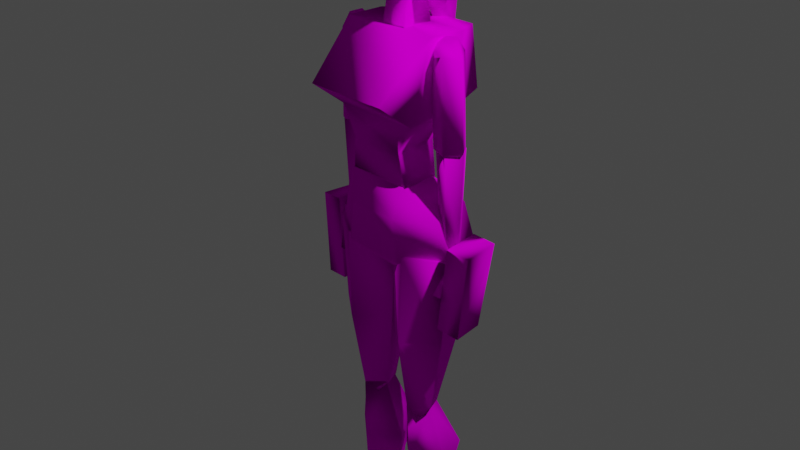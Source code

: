 # Source: LaraCroft.blend  (saved by Blender 3.4.6; exported with 4.5.12 LTS)
import bpy
from mathutils import Matrix  # noqa: F401  (used for matrix-valued properties, if any)

bpy.ops.wm.read_factory_settings(use_empty=True)
scene = bpy.context.scene
scene.name = 'Scene'

# ---- collections
col_collection = bpy.data.collections.new('Collection'); scene.collection.children.link(col_collection)

# ---- images (referenced by path relative to the original .blend; pixels are not part of the script)
import os
ASSET_DIR = os.environ.get("B2B_ASSET_DIR", "")  # directory of the original .blend (textures are referenced by path, not embedded)
HERE = os.path.dirname(os.path.abspath(__file__))  # packed textures are extracted next to this script under _unpacked/

def load_image(name, relpath, width, height, colorspace="sRGB"):
    """Load a texture the original file referenced (path relative to the .blend, or extracted next to this script)."""
    p = next((c for c in (os.path.join(HERE, relpath), os.path.join(ASSET_DIR, relpath)) if relpath and os.path.exists(c)), "")
    if p:
        img = bpy.data.images.load(p, check_existing=True)
        img.name = name
    else:  # same state as the original file: an image datablock whose file is absent (Cycles renders it pink)
        img = bpy.data.images.new(name, width, height)
        img.source = "FILE"
        img.filepath = "//" + (relpath or name)
    img.colorspace_settings.name = colorspace
    return img
img_lara_png = load_image('Lara.png', 'Lara.png', 1024, 1024, 'sRGB')

# ---- materials (node trees are filled in below, after node groups)
mat_tile0 = bpy.data.materials.new('tile0')
mat_tile0.use_transparent_shadow = False
mat_tile0.diffuse_color = (0.7969, 0.7969, 0.7969, 1.0)
mat_tile0.roughness = 0.6932

# ---- material node trees
mat_tile0.use_nodes = True; mat_tile0.node_tree.nodes.clear()
_N = mat_tile0.node_tree.nodes; _L = mat_tile0.node_tree.links
n0 = _N.new('ShaderNodeBsdfPrincipled'); n0.name = 'Principled BSDF'; n0.location = (0, 300)
n0.distribution = 'GGX'
n0.subsurface_method = 'RANDOM_WALK_SKIN'
n0.inputs[2].default_value = 0.6932
n0.inputs[3].default_value = 1.0
n0.inputs[13].default_value = 0.0
n0.inputs[27].default_value = (0.0, 0.0, 0.0, 1.0)
n0.inputs[28].default_value = 1.0
n1 = _N.new('ShaderNodeOutputMaterial'); n1.name = 'Material Output'; n1.location = (280, 300)
n2 = _N.new('ShaderNodeTexImage'); n2.name = 'Image Texture'; n2.location = (-480, 300)
n2.image = img_lara_png
_L.new(n2.outputs[0], n0.inputs[0])
_L.new(n0.outputs[0], n1.inputs[0])
n1.is_active_output = True

# ---- world
world_world = bpy.data.worlds.new('World'); scene.world = world_world
world_world.use_nodes = True; world_world.node_tree.nodes.clear()
_N = world_world.node_tree.nodes; _L = world_world.node_tree.links
n0 = _N.new('ShaderNodeOutputWorld'); n0.name = 'World Output'; n0.location = (300, 300)
n1 = _N.new('ShaderNodeBackground'); n1.name = 'Background'; n1.location = (10, 300)
n1.inputs[0].default_value = (0.05088, 0.05088, 0.05088, 1.0)
_L.new(n1.outputs[0], n0.inputs[0])
n0.is_active_output = True
world_world.color = (0.05088, 0.05088, 0.05088)
world_world.use_sun_shadow = False
world_world.sun_shadow_jitter_overblur = 0.0

# ---- cameras
cam_camera = bpy.data.cameras.new('Camera')
cam_camera.clip_end = 100.0
cam_camera.ortho_scale = 7.314

# ---- lights
light_light = bpy.data.lights.new('Light', 'POINT')
light_light.transmission_factor = 0.0
light_light.energy = 1000.0
light_light.shadow_soft_size = 0.1
light_light.shadow_maximum_resolution = 0.006
light_light.use_absolute_resolution = True

# ---- meshes
me_m014 = bpy.data.meshes.new('M014')
me_m014.from_pydata([(0.1969, 2.63, -0.5785), (-0.1131, 2.49, -0.6785), (0.1969, 3.14, -0.4485), (0.1369, 2.64, 0.4315), (0.2669, 2.45, -0.05853), (0.1169, 2.35, 0.3515), (0.006933, 2.33, 0.4215), (0.006933, 2.34, -0.1085), (-0.09307, 2.35, 0.3515), (0.09693, 1.93, -0.6485), (0.1269, 2.49, -0.6785), (-0.07307, 1.93, -0.6485), (-0.1731, 2.63, -0.5785), (0.01693, 2.1, -0.3785), (0.1469, 2.28, -0.4585), (0.2969, 2.17, -0.2885), (0.5269, 2.41, -0.1385), (-0.2431, 2.45, -0.05853), (-0.5131, 2.41, -0.1385), (-0.2731, 2.17, -0.2885), (-0.1231, 2.28, -0.4585), (0.4669, 2.83, -0.09853), (0.1669, 3.36, 0.3015), (-0.3231, 3.23, -0.1585), (-0.3231, 3.19, 0.2115), (-0.2431, 3.22, 0.1815), (-0.1531, 3.35, 0.3515), (-0.2931, 2.98, 0.3315), (-0.3031, 2.85, -0.04853), (0.3369, 3.23, -0.1585), (0.3269, 2.8, 0.3115), (0.006933, 3.35, -0.05853), (-0.1731, 3.15, -0.4485), (0.006933, 3.23, 0.3315), (0.006933, 2.97, 0.4615), (-0.4631, 2.82, -0.008534), (0.006933, 2.67, 0.5515), (0.3069, 2.98, 0.3215), (0.006933, 2.81, 0.4515), (0.3169, 2.85, -0.04853), (0.3269, 3.21, 0.1315), (0.2369, 3.22, 0.1815), (-0.3131, 2.8, 0.3115), (-0.1131, 2.65, 0.4315), (0.006933, 2.64, 0.4915), (0.006933, 1.95, -0.4685), (-0.1131, -0.48, 0.1015), (0.08693, -0.48, 0.1115), (0.2769, 0.21, 0.3715), (0.6569, 0.21, 0.09147), (0.3469, 0.55, 0.2915), (0.3469, 0.58, -0.09853), (0.5169, 0.24, -0.4085), (-0.2931, 0.21, 0.3615), (-0.3631, 0.55, 0.2815), (-0.5431, 0.24, -0.4185), (-0.6431, -0.28, -0.4885), (0.6369, -0.28, -0.4785), (0.4669, -0.53, -0.3185), (0.7869, -0.25, 0.04147), (-0.4731, -0.53, -0.3285), (-0.3631, -0.25, 0.3315), (-0.7931, -0.25, 0.04147), (0.3269, -0.25, 0.3415), (-0.6631, 0.21, 0.09147), (-0.3731, 0.58, -0.1085), (0.6669, -0.92, -0.1885), (0.9669, -0.95, 0.1215), (0.7069, -0.93, 0.1415), (1.047, -0.04, 0.09147), (0.7869, -0.02, 0.1115), (0.7369, -0.01, -0.3185), (0.9969, -0.03, -0.3385), (0.9269, -0.94, -0.2185), (0.7069, -1.16, 0.08147), (0.1369, -2.06, 0.02147), (0.4269, -2.18, 0.1015), (0.4369, -2.06, -0.1485), (0.5069, -2.06, 0.02147), (0.2269, -2.18, 0.1015), (0.2069, -2.06, -0.1485), (0.3269, -2.18, -0.09853), (0.3569, -1.16, 0.3515), (0.3869, -0.18, 0.3315), (0.7969, -0.18, 0.08147), (0.5769, -1.16, -0.3185), (0.1469, -1.16, -0.3185), (0.6469, -0.19, -0.3385), (-0.01307, -0.18, 0.07147), (0.006933, -1.16, 0.08147), (0.1469, -0.19, -0.3385), (0.3269, -2.06, 0.1915), (0.3469, -3.15, 0.1415), (0.3369, -2.81, 0.1615), (0.6569, -2.81, -0.08853), (0.4869, -3.14, -0.3185), (0.5369, -2.69, -0.4185), (0.02693, -2.81, -0.08853), (0.2069, -3.14, -0.3185), (0.2169, -2.05, -0.1485), (0.1569, -2.05, 0.02147), (0.3169, -2.05, 0.1915), (0.4069, -2.05, -0.1485), (0.1469, -2.69, -0.4185), (0.3169, -3.94, 0.1615), (0.1169, -3.15, -0.07853), (0.5769, -3.15, -0.06853), (0.4769, -3.94, 0.02147), (0.4169, -3.94, -0.1985), (0.2169, -3.94, -0.1985), (0.3369, -4.05, -0.1385), (0.2269, -4.05, 0.05147), (0.4669, -2.05, 0.02147), (0.4369, -4.05, 0.05147), (0.1669, -3.94, 0.02147), (0.1869, -4.51, 0.8815), (0.2069, -4.31, 0.8715), (0.5669, -4.52, 0.4415), (0.4669, -4.51, 0.8815), (0.07693, -4.52, 0.3515), (0.1869, -3.95, -0.1985), (0.4669, -3.97, 0.1515), (0.4669, -3.95, -0.1985), (0.4469, -4.31, 0.8715), (0.1169, -4.15, 0.3615), (0.1869, -3.97, 0.1515), (0.1469, -4.17, -0.2685), (0.5069, -4.17, -0.2685), (0.1769, -4.52, -0.3185), (0.4769, -4.52, -0.3185), (0.5369, -4.15, 0.3615), (-0.8031, -0.01, 0.1115), (-1.063, -0.03, 0.09147), (-0.7231, -0.92, 0.1315), (-0.9431, -0.94, -0.2185), (-0.7531, -2.98e-08, -0.3285), (-0.6831, -0.91, -0.1985), (-0.9831, -0.94, 0.1115), (-1.013, -0.03, -0.3485), (-0.3731, -1.15, 0.3415), (-0.1531, -2.06, 0.01147), (-0.7231, -1.15, 0.08147), (-0.5931, -1.15, -0.3185), (-0.2231, -2.06, -0.1585), (-0.02307, -1.15, 0.08147), (-0.3431, -2.17, -0.09853), (-0.4431, -2.17, 0.09147), (-0.5231, -2.06, 0.02147), (0.006933, -0.17, 0.07147), (-0.4031, -0.17, 0.3315), (-0.6531, -0.18, -0.3385), (-0.1531, -0.18, -0.3385), (-0.1531, -1.15, -0.3185), (-0.8131, -0.17, 0.07147), (-0.2331, -2.17, 0.09147), (-0.3431, -2.06, 0.1915), (-0.4531, -2.06, -0.1585), (-0.3631, -2.81, 0.1715), (-0.5931, -3.15, -0.06853), (-0.6731, -2.81, -0.07853), (-0.04307, -2.81, -0.08853), (-0.2231, -3.14, -0.3085), (-0.1631, -2.69, -0.4085), (-0.4931, -2.05, 0.03147), (-0.4331, -2.05, -0.1385), (-0.5531, -2.69, -0.4085), (-0.2331, -2.05, -0.1485), (-0.1831, -3.94, 0.03147), (-0.3631, -3.15, 0.1515), (-0.4931, -3.94, 0.03147), (-0.5131, -3.14, -0.3085), (-0.4331, -3.94, -0.1885), (-0.2331, -3.94, -0.1885), (-0.4531, -4.05, 0.06147), (-0.1731, -2.05, 0.03147), (-0.3331, -2.05, 0.2015), (-0.3331, -3.94, 0.1615), (-0.3531, -4.05, -0.1285), (-0.2431, -4.05, 0.05147), (-0.1331, -3.15, -0.06853), (-0.5631, -4.53, 0.4415), (-0.4631, -3.96, -0.2085), (-0.4931, -4.18, -0.2785), (-0.4631, -3.98, 0.1415), (-0.1731, -3.96, -0.2085), (-0.07307, -4.53, 0.3415), (-0.4731, -4.53, -0.3185), (-0.1731, -4.52, 0.8815), (-0.4631, -4.52, 0.8815), (-0.1931, -4.32, 0.8615), (-0.4431, -4.32, 0.8615), (-0.1731, -3.98, 0.1415), (-0.1131, -4.16, 0.3515), (-0.1431, -4.18, -0.2785), (-0.1631, -4.53, -0.3185), (-0.5231, -4.16, 0.3515), (-0.4131, 1.35, -0.6385), (0.4269, 1.35, -0.6385), (-0.4831, 1.27, -0.2985), (-0.3531, 0.54, -0.1385), (-0.3531, 0.54, 0.2715), (-0.1331, 2.03, -0.2585), (0.1269, 2.43, -0.2385), (-0.1331, 2.03, 0.08147), (-0.1031, 2.43, 0.03147), (-0.1031, 2.43, -0.2385), (0.1269, 2.43, 0.03147), (0.1569, 2.03, -0.2585), (0.1569, 2.03, 0.08147), (0.2969, 0.91, -0.1685), (0.3669, 0.54, -0.1385), (0.3669, 0.54, 0.2715), (0.2969, 0.89, 0.2915), (-0.4631, 1.49, 0.6915), (-0.5431, 2.03, 0.1315), (0.4069, 2.0, -0.5685), (-0.4631, 1.2, 0.3115), (-0.3131, 0.89, 0.2915), (-0.3131, 0.91, -0.1685), (0.4769, 1.2, 0.3115), (-0.3931, 2.0, -0.5685), (0.4869, 1.27, -0.2985), (0.5569, 2.03, -0.2685), (0.4769, 1.49, 0.6915), (-0.5431, 2.03, -0.2685), (0.5569, 2.03, 0.1315), (-0.6831, 1.88, -0.1985), (-0.7131, 0.94, -0.1885), (-0.4831, 1.94, -0.1385), (-0.4831, 1.94, 0.06147), (-0.6731, 1.88, 0.1215), (-0.7031, 0.94, 0.1115), (-0.6931, 0.85, 0.04147), (-0.6931, 0.85, -0.1185), (-0.6031, 0.85, -0.03853), (-0.6531, 2.02, -0.1185), (-0.8031, 1.83, -0.03853), (-0.5531, 2.02, -0.03853), (-0.6531, 2.02, 0.04147), (-0.8231, 0.93, -0.03853), (-0.5331, 0.94, -0.1385), (-0.5331, 0.94, 0.05147), (-0.5331, 0.94, 0.03147), (-0.5331, 0.94, -0.1485), (-0.7131, 0.94, 0.09147), (-0.8131, 0.93, -0.05853), (-0.7131, 0.94, -0.2085), (-0.5831, -0.07, -0.1185), (-0.7131, -0.07, -0.1585), (-0.6931, -0.16, -0.1085), (-0.7831, -0.07, -0.05853), (-0.6331, -0.16, -0.05853), (-0.5831, -0.07, 0.001466), (-0.7031, -0.07, 0.04147), (-0.6931, -0.16, -0.008534), (-0.7831, -0.09, -0.1785), (-0.5831, -0.06, -0.1785), (-0.7831, -0.09, 0.05147), (-0.5831, -0.06, 0.05147), (-0.4731, -0.54, -0.2085), (-0.7531, -0.56, 0.1415), (-0.7631, -0.53, -0.2085), (-0.4631, -0.57, 0.1415), (0.6669, 1.88, 0.1215), (0.7169, 0.94, -0.1885), (0.6669, 1.88, -0.1985), (0.5369, 0.94, -0.1385), (0.7069, 0.94, 0.1115), (0.5269, 0.94, 0.05147), (0.6369, 2.02, 0.04147), (0.7869, 1.83, -0.03853), (0.5469, 2.02, -0.03853), (0.4769, 1.94, -0.1385), (0.6369, 2.02, -0.1185), (0.4669, 1.94, 0.06147), (0.8269, 0.94, -0.03853), (0.6969, 0.85, -0.1185), (0.6069, 0.85, -0.03853), (0.6969, 0.85, 0.04147), (0.5369, 0.94, -0.1485), (0.7069, 0.93, 0.09147), (0.7769, -0.08, -0.05853), (0.7069, -0.07, -0.1585), (0.5869, -0.07, -0.1185), (0.5369, 0.94, 0.03147), (0.6869, -0.16, -0.1085), (0.7069, 0.93, -0.2085), (0.8169, 0.92, -0.05853), (0.7069, -0.07, 0.04147), (0.5869, -0.07, 0.001466), (0.6869, -0.16, -0.008534), (0.6269, -0.16, -0.05853), (0.7669, -0.09, 0.06147), (0.5769, -0.06, 0.06147), (0.7669, -0.09, -0.1685), (0.5769, -0.06, -0.1685), (0.7469, -0.53, -0.1985), (0.4569, -0.54, -0.1985), (0.4569, -0.57, 0.1515), (0.7469, -0.56, 0.1515)], [], [(0, 10, 1), (0, 1, 12), (10, 9, 11), (10, 11, 1), (12, 32, 2), (12, 2, 0), (5, 30, 3), (4, 5, 7), (6, 8, 7), (42, 17, 8), (43, 42, 8), (5, 4, 30), (8, 17, 7), (5, 6, 7), (14, 9, 10), (0, 14, 10), (11, 20, 1), (20, 12, 1), (13, 11, 45), (11, 13, 20), (9, 13, 45), (13, 9, 14), (15, 7, 13), (4, 15, 16), (14, 16, 15), (16, 14, 0), (7, 19, 13), (17, 19, 7), (18, 20, 19), (20, 18, 12), (35, 23, 18), (28, 24, 35), (39, 16, 21), (21, 29, 40), (41, 40, 22), (40, 39, 21), (24, 28, 25), (26, 23, 24), (31, 33, 22), (29, 22, 40), (23, 26, 31), (25, 33, 26), (27, 28, 42), (28, 18, 17), (29, 21, 16), (30, 4, 39), (13, 14, 15), (16, 39, 4), (37, 39, 41), (22, 29, 31), (19, 17, 18), (23, 12, 18), (23, 31, 32), (17, 42, 28), (37, 33, 34), (33, 27, 34), (27, 38, 34), (24, 23, 35), (39, 37, 30), (37, 38, 30), (8, 44, 43), (38, 43, 36), (44, 3, 36), (44, 5, 3), (30, 38, 3), (38, 37, 34), (38, 27, 42), (39, 40, 41), (38, 42, 43), (28, 27, 25), (43, 44, 36), (3, 38, 36), (33, 31, 26), (24, 25, 26), (32, 31, 2), (31, 29, 2), (33, 41, 22), (20, 13, 19), (11, 9, 45), (15, 4, 7), (44, 8, 6), (27, 33, 25), (18, 28, 35), (12, 23, 32), (0, 29, 16), (29, 0, 2), (5, 44, 6), (33, 37, 41), (46, 60, 58), (46, 58, 47), (46, 47, 63), (46, 63, 61), (49, 50, 48), (49, 48, 59), (57, 52, 49), (57, 49, 59), (65, 54, 50), (65, 50, 51), (48, 50, 54), (48, 54, 53), (55, 65, 51), (55, 51, 52), (63, 48, 53), (63, 53, 61), (62, 53, 54), (62, 54, 64), (62, 64, 55), (62, 55, 56), (56, 55, 52), (56, 52, 57), (60, 56, 57), (60, 57, 58), (47, 58, 59), (59, 63, 47), (57, 59, 58), (62, 60, 46), (46, 61, 62), (60, 62, 56), (49, 51, 50), (51, 49, 52), (59, 48, 63), (65, 64, 54), (64, 65, 55), (53, 62, 61), (71, 66, 68), (71, 68, 70), (68, 67, 69), (68, 69, 70), (70, 69, 72), (70, 72, 71), (71, 72, 73), (71, 73, 66), (66, 73, 67), (66, 67, 68), (72, 69, 67), (72, 67, 73), (84, 90, 88), (84, 88, 83), (91, 82, 89), (91, 89, 75), (78, 74, 82), (78, 82, 91), (77, 85, 74), (77, 74, 78), (80, 86, 85), (80, 85, 77), (75, 89, 86), (75, 86, 80), (76, 81, 77), (76, 77, 78), (79, 75, 80), (79, 80, 81), (82, 83, 88), (82, 88, 89), (74, 84, 83), (74, 83, 82), (85, 87, 84), (85, 84, 74), (86, 90, 87), (86, 87, 85), (89, 88, 90), (89, 90, 86), (81, 76, 79), (84, 87, 90), (91, 75, 79), (78, 91, 76), (91, 79, 76), (80, 77, 81), (105, 92, 93), (105, 93, 97), (106, 94, 93), (106, 93, 92), (95, 96, 94), (95, 94, 106), (95, 98, 103), (95, 103, 96), (98, 105, 97), (98, 97, 103), (112, 99, 100), (112, 100, 101), (96, 102, 112), (96, 112, 94), (103, 99, 102), (103, 102, 96), (100, 99, 103), (100, 103, 97), (104, 92, 105), (104, 105, 114), (107, 106, 92), (107, 92, 104), (108, 95, 106), (108, 106, 107), (109, 98, 95), (109, 95, 108), (110, 113, 111), (112, 102, 99), (101, 100, 93), (100, 97, 93), (112, 101, 93), (93, 94, 112), (104, 114, 111), (107, 104, 113), (104, 111, 113), (113, 110, 108), (108, 107, 113), (109, 108, 110), (114, 109, 111), (109, 110, 111), (98, 114, 105), (114, 98, 109), (119, 115, 116), (119, 116, 124), (130, 123, 118), (130, 118, 117), (117, 118, 115), (117, 115, 119), (126, 120, 122), (126, 122, 127), (127, 129, 128), (127, 128, 126), (120, 125, 121), (120, 121, 122), (129, 117, 119), (129, 119, 128), (123, 116, 115), (123, 115, 118), (123, 130, 124), (123, 124, 116), (125, 124, 130), (125, 130, 121), (124, 125, 120), (120, 126, 124), (127, 122, 121), (121, 130, 127), (124, 128, 119), (124, 126, 128), (130, 117, 129), (129, 127, 130), (131, 133, 136), (131, 136, 135), (132, 137, 133), (132, 133, 131), (138, 132, 131), (138, 131, 135), (134, 138, 135), (134, 135, 136), (137, 134, 136), (137, 136, 133), (137, 132, 138), (137, 138, 134), (150, 153, 148), (150, 148, 151), (144, 139, 155), (144, 155, 140), (139, 141, 147), (139, 147, 155), (141, 142, 156), (141, 156, 147), (142, 152, 143), (142, 143, 156), (152, 144, 140), (152, 140, 143), (156, 145, 146), (156, 146, 147), (143, 140, 154), (143, 154, 145), (144, 148, 149), (144, 149, 139), (139, 149, 153), (139, 153, 141), (141, 153, 150), (141, 150, 142), (142, 150, 151), (142, 151, 152), (152, 151, 148), (152, 148, 144), (154, 146, 145), (153, 149, 148), (154, 140, 155), (146, 155, 147), (146, 154, 155), (145, 156, 143), (157, 168, 179), (157, 179, 160), (158, 168, 157), (158, 157, 159), (170, 158, 159), (170, 159, 165), (162, 161, 170), (162, 170, 165), (160, 179, 161), (160, 161, 162), (164, 163, 174), (164, 174, 166), (163, 164, 165), (163, 165, 159), (164, 166, 162), (164, 162, 165), (174, 160, 162), (174, 162, 166), (167, 179, 168), (167, 168, 176), (176, 168, 158), (176, 158, 169), (169, 158, 170), (169, 170, 171), (171, 170, 161), (171, 161, 172), (178, 173, 177), (163, 175, 174), (157, 174, 175), (157, 160, 174), (163, 159, 157), (157, 175, 163), (178, 167, 176), (173, 176, 169), (173, 178, 176), (171, 177, 173), (173, 169, 171), (177, 171, 172), (178, 172, 167), (178, 177, 172), (161, 167, 172), (167, 161, 179), (189, 187, 185), (189, 185, 192), (188, 190, 195), (188, 195, 180), (187, 188, 180), (187, 180, 185), (181, 184, 193), (181, 193, 182), (194, 186, 182), (194, 182, 193), (183, 191, 184), (183, 184, 181), (185, 180, 186), (185, 186, 194), (187, 189, 190), (187, 190, 188), (189, 192, 195), (189, 195, 190), (192, 191, 183), (192, 183, 195), (184, 191, 192), (192, 193, 184), (183, 181, 182), (182, 195, 183), (185, 194, 192), (194, 193, 192), (186, 180, 195), (195, 182, 186), (222, 215, 220), (222, 220, 224), (198, 196, 197), (198, 197, 221), (212, 211, 210), (212, 210, 209), (209, 210, 199), (209, 199, 218), (218, 199, 200), (218, 200, 217), (202, 207, 201), (202, 201, 205), (201, 203, 204), (201, 204, 205), (205, 204, 206), (205, 206, 202), (202, 206, 208), (202, 208, 207), (206, 204, 203), (206, 203, 208), (221, 209, 218), (221, 218, 198), (210, 211, 200), (210, 200, 199), (211, 212, 217), (211, 217, 200), (219, 223, 213), (219, 213, 216), (223, 225, 214), (223, 214, 213), (196, 220, 215), (196, 215, 197), (224, 214, 225), (224, 225, 222), (212, 219, 216), (212, 216, 217), (216, 218, 217), (216, 198, 218), (212, 221, 219), (212, 209, 221), (196, 224, 220), (224, 196, 198), (215, 221, 197), (221, 215, 222), (225, 223, 219), (213, 214, 216), (224, 216, 214), (216, 224, 198), (225, 221, 222), (221, 225, 219), (230, 236, 239), (230, 239, 231), (236, 226, 227), (236, 227, 239), (226, 228, 240), (226, 240, 227), (228, 229, 241), (228, 241, 240), (229, 230, 231), (229, 231, 241), (235, 238, 237), (232, 233, 234), (236, 238, 235), (236, 230, 238), (235, 226, 236), (228, 235, 237), (228, 226, 235), (229, 228, 237), (238, 230, 229), (229, 237, 238), (232, 231, 239), (233, 239, 227), (233, 232, 239), (240, 234, 233), (233, 227, 240), (234, 240, 241), (232, 241, 231), (232, 234, 241), (242, 243, 246), (242, 246, 244), (244, 245, 250), (244, 250, 253), (245, 246, 248), (245, 248, 250), (246, 243, 247), (246, 247, 248), (243, 242, 252), (243, 252, 247), (242, 244, 253), (242, 253, 252), (254, 249, 251), (245, 244, 246), (254, 253, 250), (249, 250, 248), (249, 254, 250), (247, 251, 249), (249, 248, 247), (251, 247, 252), (254, 252, 253), (254, 251, 252), (255, 257, 258), (255, 258, 256), (256, 259, 261), (256, 261, 255), (260, 257, 255), (260, 255, 261), (258, 262, 259), (258, 259, 256), (259, 262, 260), (259, 260, 261), (257, 260, 262), (257, 262, 258), (275, 270, 263), (275, 263, 267), (264, 265, 270), (264, 270, 275), (266, 272, 265), (266, 265, 264), (268, 274, 272), (268, 272, 266), (267, 263, 274), (267, 274, 268), (271, 269, 273), (277, 276, 278), (273, 269, 270), (269, 263, 270), (270, 265, 273), (271, 273, 272), (273, 265, 272), (271, 272, 274), (274, 263, 269), (269, 271, 274), (275, 267, 278), (264, 275, 276), (275, 278, 276), (276, 277, 266), (266, 264, 276), (268, 266, 277), (267, 268, 278), (268, 277, 278), (286, 279, 284), (286, 284, 280), (281, 287, 280), (281, 280, 288), (282, 286, 287), (282, 287, 281), (283, 279, 286), (283, 286, 282), (289, 284, 279), (289, 279, 283), (288, 280, 284), (288, 284, 289), (291, 285, 290), (286, 280, 287), (281, 288, 290), (282, 281, 285), (281, 290, 285), (285, 291, 283), (283, 282, 285), (289, 283, 291), (288, 289, 290), (289, 291, 290), (293, 292, 294), (293, 294, 295), (294, 296, 297), (294, 297, 295), (292, 299, 296), (292, 296, 294), (295, 297, 298), (295, 298, 293), (296, 299, 298), (296, 298, 297), (293, 298, 299), (293, 299, 292)])
me_m014.polygons.foreach_set('use_smooth', [True] * 526)
_uv = me_m014.uv_layers.new(name='UVMap')
_uv.uv.foreach_set('vector', [0.8398, 0.7935, 0.8398, 0.9946, 0.7266, 0.9946, 0.8398, 0.7935, 0.7266, 0.9946, 0.7266, 0.7935, 0.9961, 0.1359, 0.9961, 0.25, 0.9453, 0.25, 0.9961, 0.1359, 0.9453, 0.25, 0.9453, 0.1359, 0.8398, 0.7935, 0.8398, 0.9946, 0.7266, 0.9946, 0.8398, 0.7935, 0.7266, 0.9946, 0.7266, 0.7935, 0.9688, 0.7609, 0.9688, 0.7609, 0.9688, 0.7609, 0.9922, 0.7772, 0.9922, 0.7772, 0.9922, 0.7772, 0.9922, 0.7772, 0.9922, 0.7772, 0.9922, 0.7772, 0.9688, 0.7609, 0.9688, 0.7609, 0.9688, 0.7609, 0.9688, 0.7609, 0.9688, 0.7609, 0.9688, 0.7609, 0.9688, 0.7609, 0.9688, 0.7609, 0.9688, 0.7609, 0.9922, 0.7772, 0.9922, 0.7772, 0.9922, 0.7772, 0.9922, 0.7772, 0.9922, 0.7772, 0.9922, 0.7772, 0.003906, 0.1196, 0.05469, 0.005435, 0.05469, 0.1196, 0.9336, 0.25, 0.8828, 0.1359, 0.9336, 0.1359, 0.8203, 0.1359, 0.8711, 0.25, 0.8203, 0.25, 0.8828, 0.1359, 0.9336, 0.25, 0.9336, 0.1359, 0.1289, 0.1196, 0.1797, 0.005435, 0.1289, 0.005435, 0.1797, 0.005435, 0.1289, 0.1196, 0.1797, 0.1196, 0.2422, 0.005435, 0.1914, 0.1196, 0.1914, 0.005435, 0.1914, 0.1196, 0.2422, 0.005435, 0.2422, 0.1196, 0.7266, 0.7935, 0.8398, 0.9946, 0.7266, 0.9946, 0.8398, 0.7935, 0.7266, 0.9946, 0.7266, 0.7935, 0.7266, 0.9946, 0.8398, 0.7935, 0.8398, 0.9946, 0.8398, 0.7935, 0.7266, 0.9946, 0.7266, 0.7935, 0.7266, 0.9946, 0.8398, 0.7935, 0.8398, 0.9946, 0.8398, 0.9946, 0.7266, 0.7935, 0.8398, 0.7935, 0.7266, 0.7935, 0.8398, 0.9946, 0.7266, 0.9946, 0.8398, 0.9946, 0.7266, 0.7935, 0.8398, 0.7935, 0.7266, 0.9946, 0.8398, 0.7935, 0.8398, 0.9946, 0.7266, 0.7935, 0.8398, 0.9946, 0.7266, 0.9946, 0.7266, 0.9946, 0.8398, 0.7935, 0.8398, 0.9946, 0.8398, 0.9946, 0.7266, 0.7935, 0.8398, 0.7935, 0.7266, 0.9946, 0.8398, 0.7935, 0.8398, 0.9946, 0.7266, 0.9946, 0.8398, 0.7935, 0.8398, 0.9946, 0.8398, 0.9946, 0.7266, 0.7935, 0.8398, 0.7935, 0.8398, 0.9946, 0.7266, 0.7935, 0.8398, 0.7935, 0.7266, 0.9946, 0.8398, 0.7935, 0.8398, 0.9946, 0.8398, 0.7935, 0.7266, 0.9946, 0.7266, 0.7935, 0.7266, 0.7935, 0.8398, 0.9946, 0.7266, 0.9946, 0.7266, 0.9946, 0.8398, 0.7935, 0.8398, 0.9946, 0.4922, 0.4239, 0.4102, 0.2663, 0.4922, 0.2663, 0.8398, 0.9946, 0.7266, 0.7935, 0.8398, 0.7935, 0.7266, 0.7935, 0.8398, 0.9946, 0.7266, 0.9946, 0.5898, 0.4239, 0.5078, 0.2663, 0.5078, 0.4239, 0.7266, 0.7935, 0.8398, 0.9946, 0.7266, 0.9946, 0.8398, 0.7935, 0.7266, 0.9946, 0.7266, 0.7935, 0.4922, 0.4239, 0.4102, 0.2663, 0.4102, 0.4239, 0.7266, 0.9946, 0.8398, 0.7935, 0.8398, 0.9946, 0.8398, 0.9946, 0.7266, 0.7935, 0.8398, 0.7935, 0.8398, 0.9946, 0.7266, 0.7935, 0.8398, 0.7935, 0.7266, 0.9946, 0.8398, 0.7935, 0.8398, 0.9946, 0.5078, 0.2663, 0.5898, 0.4239, 0.5078, 0.4239, 0.9023, 0.1196, 0.8516, 0.04891, 0.9023, 0.04891, 0.8516, 0.04891, 0.9023, 0.1196, 0.9023, 0.04891, 0.2852, 0.6467, 0.4922, 0.4837, 0.4922, 0.6467, 0.8398, 0.9946, 0.7266, 0.7935, 0.8398, 0.7935, 0.4102, 0.2663, 0.4922, 0.4239, 0.4922, 0.2663, 0.2852, 0.6467, 0.4922, 0.4837, 0.2852, 0.4837, 0.003906, 0.663, 0.1484, 0.9946, 0.003906, 0.9946, 0.1484, 0.4239, 0.003906, 0.2663, 0.1484, 0.2663, 0.1602, 0.2663, 0.3047, 0.4239, 0.1602, 0.4239, 0.1484, 0.9946, 0.003906, 0.663, 0.003906, 0.9946, 0.8398, 0.6467, 0.6953, 0.4837, 0.6953, 0.6467, 0.4922, 0.4837, 0.2852, 0.6467, 0.4922, 0.6467, 0.4922, 0.4837, 0.2852, 0.6467, 0.2852, 0.4837, 0.8398, 0.7935, 0.7266, 0.9946, 0.7266, 0.7935, 0.6953, 0.4837, 0.8398, 0.6467, 0.6953, 0.6467, 0.4102, 0.2663, 0.4922, 0.4239, 0.4102, 0.4239, 0.3047, 0.4239, 0.1602, 0.2663, 0.1602, 0.4239, 0.003906, 0.2663, 0.1484, 0.4239, 0.1484, 0.2663, 0.7266, 0.7935, 0.8398, 0.9946, 0.7266, 0.9946, 0.7266, 0.9946, 0.8398, 0.7935, 0.8398, 0.9946, 0.7266, 0.9946, 0.8398, 0.7935, 0.8398, 0.9946, 0.7266, 0.7935, 0.8398, 0.9946, 0.7266, 0.9946, 0.7266, 0.7935, 0.8398, 0.9946, 0.7266, 0.9946, 0.7266, 0.9946, 0.8398, 0.7935, 0.8398, 0.9946, 0.7266, 0.9946, 0.8398, 0.7935, 0.7266, 0.7935, 0.8398, 0.7935, 0.7266, 0.9946, 0.7266, 0.7935, 0.1484, 0.9946, 0.003906, 0.663, 0.1484, 0.663, 0.9023, 0.1196, 0.8516, 0.04891, 0.8516, 0.1196, 0.7266, 0.7935, 0.8398, 0.9946, 0.7266, 0.9946, 0.7266, 0.7935, 0.8398, 0.9946, 0.7266, 0.9946, 0.8398, 0.7935, 0.7266, 0.9946, 0.7266, 0.7935, 0.7266, 0.9946, 0.8398, 0.7935, 0.8398, 0.9946, 0.003906, 0.663, 0.1484, 0.9946, 0.1484, 0.663, 0.8516, 0.04891, 0.9023, 0.1196, 0.8516, 0.1196, 0.9453, 0.7772, 0.9453, 0.7772, 0.9453, 0.7772, 0.9453, 0.7772, 0.9453, 0.7772, 0.9453, 0.7772, 0.9453, 0.7772, 0.9453, 0.7772, 0.9453, 0.7772, 0.9453, 0.7772, 0.9453, 0.7772, 0.9453, 0.7772, 0.2422, 0.663, 0.2422, 0.9946, 0.1602, 0.9946, 0.2422, 0.663, 0.1602, 0.9946, 0.1602, 0.663, 0.7461, 0.1359, 0.7461, 0.25, 0.6641, 0.25, 0.7461, 0.1359, 0.6641, 0.25, 0.6641, 0.1359, 0.9336, 0.75, 0.9336, 0.7772, 0.8828, 0.7772, 0.9336, 0.75, 0.8828, 0.7772, 0.8828, 0.75, 0.6953, 0.04891, 0.6953, 0.1196, 0.8398, 0.1196, 0.6953, 0.04891, 0.8398, 0.1196, 0.8398, 0.04891, 0.2109, 0.1359, 0.2109, 0.25, 0.003906, 0.25, 0.2109, 0.1359, 0.003906, 0.25, 0.003906, 0.1359, 0.3789, 0.1359, 0.3789, 0.25, 0.5273, 0.25, 0.3789, 0.1359, 0.5273, 0.25, 0.5273, 0.1359, 0.1602, 0.663, 0.1602, 0.9946, 0.2422, 0.9946, 0.1602, 0.663, 0.2422, 0.9946, 0.2422, 0.663, 0.6641, 0.1359, 0.6641, 0.25, 0.7461, 0.25, 0.6641, 0.1359, 0.7461, 0.25, 0.7461, 0.1359, 0.6836, 0.4837, 0.6836, 0.6467, 0.5078, 0.6467, 0.6836, 0.4837, 0.5078, 0.6467, 0.5078, 0.4837, 0.4922, 0.04891, 0.4922, 0.1196, 0.3164, 0.1196, 0.4922, 0.04891, 0.3164, 0.1196, 0.3164, 0.04891, 0.9453, 0.7609, 0.9453, 0.7609, 0.9453, 0.7609, 0.9453, 0.7609, 0.9453, 0.7609, 0.9453, 0.7609, 0.9453, 0.7609, 0.9453, 0.7609, 0.9453, 0.7609, 0.9453, 0.7609, 0.9453, 0.7609, 0.9453, 0.7609, 0.9453, 0.7609, 0.9453, 0.7609, 0.9453, 0.7609, 0.9453, 0.7609, 0.9453, 0.7609, 0.9453, 0.7609, 0.5391, 0.1359, 0.6523, 0.25, 0.5391, 0.25, 0.6523, 0.25, 0.5391, 0.1359, 0.6523, 0.1359, 0.9141, 0.04891, 0.9648, 0.1196, 0.9648, 0.04891, 0.6523, 0.25, 0.5391, 0.1359, 0.5391, 0.25, 0.5391, 0.1359, 0.6523, 0.25, 0.6523, 0.1359, 0.9648, 0.1196, 0.9141, 0.04891, 0.9648, 0.04891, 0.9688, 0.7772, 0.9688, 0.7772, 0.9688, 0.7772, 0.9688, 0.7772, 0.9688, 0.7772, 0.9688, 0.7772, 0.9688, 0.7772, 0.9688, 0.7772, 0.9688, 0.7772, 0.9688, 0.7772, 0.9688, 0.7772, 0.9688, 0.7772, 0.9688, 0.7772, 0.9688, 0.7772, 0.9688, 0.7772, 0.9688, 0.7772, 0.9688, 0.7772, 0.9688, 0.7772, 0.9688, 0.7772, 0.9688, 0.7772, 0.9688, 0.7772, 0.9688, 0.7772, 0.9688, 0.7772, 0.9688, 0.7772, 0.9688, 0.7772, 0.9688, 0.7772, 0.9688, 0.7772, 0.9688, 0.7772, 0.9688, 0.7772, 0.9688, 0.7772, 0.9688, 0.7772, 0.9688, 0.7772, 0.9688, 0.7772, 0.9688, 0.7772, 0.9688, 0.7772, 0.9688, 0.7772, 0.9453, 0.7609, 0.9453, 0.7609, 0.9453, 0.7609, 0.9453, 0.7609, 0.9453, 0.7609, 0.9453, 0.7609, 0.9688, 0.7609, 0.9688, 0.7609, 0.9688, 0.7609, 0.9688, 0.7609, 0.9688, 0.7609, 0.9688, 0.7609, 0.9688, 0.7609, 0.9688, 0.7609, 0.9688, 0.7609, 0.9688, 0.7609, 0.9688, 0.7609, 0.9688, 0.7609, 0.9688, 0.7609, 0.9688, 0.7609, 0.9688, 0.7609, 0.9688, 0.7609, 0.9688, 0.7609, 0.9688, 0.7609, 0.9688, 0.7609, 0.9688, 0.7609, 0.9688, 0.7609, 0.9688, 0.7609, 0.9688, 0.7609, 0.9688, 0.7609, 0.9688, 0.7609, 0.9688, 0.7609, 0.9688, 0.7609, 0.9688, 0.7609, 0.9688, 0.7609, 0.9688, 0.7609, 0.9688, 0.7609, 0.9688, 0.7609, 0.9688, 0.7609, 0.9688, 0.7609, 0.9688, 0.7609, 0.9688, 0.7609, 0.9688, 0.7609, 0.9688, 0.7609, 0.9688, 0.7609, 0.9688, 0.7609, 0.9688, 0.7609, 0.9688, 0.7609, 0.6211, 0.7065, 0.6211, 0.9946, 0.6016, 0.9946, 0.6211, 0.7065, 0.6016, 0.9946, 0.6016, 0.7065, 0.6016, 0.7065, 0.6016, 0.9946, 0.6211, 0.9946, 0.6016, 0.7065, 0.6211, 0.9946, 0.6211, 0.7065, 0.5273, 0.7065, 0.5273, 0.9946, 0.4727, 0.9946, 0.5273, 0.7065, 0.4727, 0.9946, 0.4727, 0.7065, 0.5898, 0.7065, 0.5898, 0.9946, 0.5391, 0.9946, 0.5898, 0.7065, 0.5391, 0.9946, 0.5391, 0.7065, 0.4727, 0.7065, 0.4727, 0.9946, 0.5273, 0.9946, 0.4727, 0.7065, 0.5273, 0.9946, 0.5273, 0.7065, 0.9688, 0.7609, 0.9688, 0.7609, 0.9688, 0.7609, 0.9453, 0.7609, 0.9453, 0.7609, 0.9453, 0.7609, 0.9688, 0.7609, 0.9688, 0.7609, 0.9688, 0.7609, 0.9688, 0.7609, 0.9688, 0.7609, 0.9688, 0.7609, 0.9688, 0.7609, 0.9688, 0.7609, 0.9688, 0.7609, 0.9688, 0.7609, 0.9688, 0.7609, 0.9688, 0.7609, 0.9688, 0.7609, 0.9688, 0.7609, 0.9688, 0.7609, 0.9688, 0.7609, 0.9688, 0.7609, 0.9688, 0.7609, 0.9688, 0.7609, 0.9688, 0.7609, 0.9688, 0.7609, 0.9688, 0.7609, 0.9688, 0.7609, 0.9688, 0.7609, 0.9688, 0.7609, 0.9688, 0.7609, 0.9688, 0.7609, 0.9688, 0.7609, 0.9688, 0.7609, 0.9688, 0.7609, 0.9688, 0.7609, 0.9688, 0.7609, 0.9688, 0.7609, 0.9688, 0.7609, 0.9688, 0.7609, 0.9688, 0.7609, 0.9688, 0.7609, 0.9688, 0.7609, 0.9688, 0.7609, 0.9688, 0.7609, 0.9688, 0.7609, 0.9688, 0.7609, 0.9688, 0.7609, 0.9688, 0.7609, 0.9688, 0.7609, 0.9688, 0.7609, 0.9688, 0.7609, 0.9688, 0.7609, 0.9688, 0.7609, 0.9688, 0.7609, 0.9688, 0.7609, 0.9688, 0.7609, 0.9688, 0.7609, 0.9688, 0.7609, 0.9688, 0.7609, 0.9688, 0.7609, 0.9688, 0.7609, 0.9688, 0.7609, 0.9688, 0.7609, 0.9688, 0.7609, 0.9688, 0.7609, 0.9688, 0.7609, 0.9688, 0.7609, 0.9688, 0.7609, 0.9688, 0.7609, 0.9688, 0.7609, 0.003906, 0.4402, 0.003906, 0.6467, 0.05469, 0.6467, 0.003906, 0.4402, 0.05469, 0.6467, 0.05469, 0.4402, 0.05469, 0.4402, 0.05469, 0.6467, 0.003906, 0.6467, 0.05469, 0.4402, 0.003906, 0.6467, 0.003906, 0.4402, 0.9961, 0.7935, 0.9961, 0.9946, 0.9453, 0.9946, 0.9961, 0.7935, 0.9453, 0.9946, 0.9453, 0.7935, 0.9961, 0.7935, 0.9961, 0.9946, 0.9453, 0.9946, 0.9961, 0.7935, 0.9453, 0.9946, 0.9453, 0.7935, 0.957, 0.7609, 0.957, 0.7609, 0.957, 0.7609, 0.9688, 0.7609, 0.9688, 0.7609, 0.9688, 0.7609, 0.9688, 0.7609, 0.9688, 0.7609, 0.9688, 0.7609, 0.9688, 0.7609, 0.9688, 0.7609, 0.9688, 0.7609, 0.9688, 0.7609, 0.9688, 0.7609, 0.9688, 0.7609, 0.9688, 0.7609, 0.9688, 0.7609, 0.9688, 0.7609, 0.957, 0.7609, 0.957, 0.7609, 0.957, 0.7609, 0.957, 0.7609, 0.957, 0.7609, 0.957, 0.7609, 0.957, 0.7609, 0.957, 0.7609, 0.957, 0.7609, 0.957, 0.7609, 0.957, 0.7609, 0.957, 0.7609, 0.957, 0.7609, 0.957, 0.7609, 0.957, 0.7609, 0.957, 0.7609, 0.957, 0.7609, 0.957, 0.7609, 0.957, 0.7609, 0.957, 0.7609, 0.957, 0.7609, 0.957, 0.7609, 0.957, 0.7609, 0.957, 0.7609, 0.9453, 0.9946, 0.9961, 0.7935, 0.9961, 0.9946, 0.9961, 0.7935, 0.9453, 0.9946, 0.9453, 0.7935, 0.957, 0.7609, 0.957, 0.7609, 0.957, 0.7609, 0.957, 0.7609, 0.957, 0.7609, 0.957, 0.7609, 0.957, 0.7609, 0.957, 0.7609, 0.957, 0.7609, 0.957, 0.7609, 0.957, 0.7609, 0.957, 0.7609, 0.9688, 0.7772, 0.9688, 0.7772, 0.9688, 0.7772, 0.9688, 0.7772, 0.9688, 0.7772, 0.9688, 0.7772, 0.957, 0.7609, 0.957, 0.7609, 0.957, 0.7609, 0.957, 0.7609, 0.957, 0.7609, 0.957, 0.7609, 0.957, 0.7609, 0.957, 0.7609, 0.957, 0.7609, 0.957, 0.7609, 0.957, 0.7609, 0.957, 0.7609, 0.957, 0.7609, 0.957, 0.7609, 0.957, 0.7609, 0.957, 0.7609, 0.957, 0.7609, 0.957, 0.7609, 0.9688, 0.7772, 0.9688, 0.7772, 0.9688, 0.7772, 0.9688, 0.7772, 0.9688, 0.7772, 0.9688, 0.7772, 0.957, 0.7609, 0.957, 0.7609, 0.957, 0.7609, 0.957, 0.7609, 0.957, 0.7609, 0.957, 0.7609, 0.7578, 0.1359, 0.7578, 0.25, 0.8086, 0.25, 0.7578, 0.1359, 0.8086, 0.25, 0.8086, 0.1359, 0.1172, 0.005435, 0.1172, 0.1196, 0.06641, 0.1196, 0.1172, 0.005435, 0.06641, 0.1196, 0.06641, 0.005435, 0.957, 0.7609, 0.957, 0.7609, 0.957, 0.7609, 0.957, 0.7609, 0.957, 0.7609, 0.957, 0.7609, 0.957, 0.7609, 0.957, 0.7609, 0.957, 0.7609, 0.957, 0.7609, 0.957, 0.7609, 0.957, 0.7609, 0.957, 0.7609, 0.957, 0.7609, 0.957, 0.7609, 0.957, 0.7609, 0.957, 0.7609, 0.957, 0.7609, 0.957, 0.7609, 0.957, 0.7609, 0.957, 0.7609, 0.957, 0.7609, 0.957, 0.7609, 0.957, 0.7609, 0.9688, 0.7772, 0.9688, 0.7772, 0.9688, 0.7772, 0.9688, 0.7772, 0.9688, 0.7772, 0.9688, 0.7772, 0.9688, 0.7772, 0.9688, 0.7772, 0.9688, 0.7772, 0.9688, 0.7772, 0.9688, 0.7772, 0.9688, 0.7772, 0.9688, 0.7772, 0.9688, 0.7772, 0.9688, 0.7772, 0.9688, 0.7772, 0.9688, 0.7772, 0.9688, 0.7772, 0.9688, 0.7772, 0.9688, 0.7772, 0.9688, 0.7772, 0.9688, 0.7772, 0.9688, 0.7772, 0.9688, 0.7772, 0.9688, 0.7772, 0.9688, 0.7772, 0.9688, 0.7772, 0.9688, 0.7772, 0.9688, 0.7772, 0.9688, 0.7772, 0.9688, 0.7772, 0.9688, 0.7772, 0.9688, 0.7772, 0.9688, 0.7772, 0.9688, 0.7772, 0.9688, 0.7772, 0.9453, 0.7609, 0.9453, 0.7609, 0.9453, 0.7609, 0.9453, 0.7609, 0.9453, 0.7609, 0.9453, 0.7609, 0.9688, 0.7609, 0.9688, 0.7609, 0.9688, 0.7609, 0.9688, 0.7609, 0.9688, 0.7609, 0.9688, 0.7609, 0.9688, 0.7609, 0.9688, 0.7609, 0.9688, 0.7609, 0.9688, 0.7609, 0.9688, 0.7609, 0.9688, 0.7609, 0.9688, 0.7609, 0.9688, 0.7609, 0.9688, 0.7609, 0.9688, 0.7609, 0.9688, 0.7609, 0.9688, 0.7609, 0.9688, 0.7609, 0.9688, 0.7609, 0.9688, 0.7609, 0.9688, 0.7609, 0.9688, 0.7609, 0.9688, 0.7609, 0.9688, 0.7609, 0.9688, 0.7609, 0.9688, 0.7609, 0.9688, 0.7609, 0.9688, 0.7609, 0.9688, 0.7609, 0.9688, 0.7609, 0.9688, 0.7609, 0.9688, 0.7609, 0.9688, 0.7609, 0.9688, 0.7609, 0.9688, 0.7609, 0.9688, 0.7609, 0.9688, 0.7609, 0.9688, 0.7609, 0.9688, 0.7609, 0.9688, 0.7609, 0.9688, 0.7609, 0.6016, 0.7065, 0.6016, 0.9946, 0.6211, 0.9946, 0.6016, 0.7065, 0.6211, 0.9946, 0.6211, 0.7065, 0.6211, 0.7065, 0.6211, 0.9946, 0.6016, 0.9946, 0.6211, 0.7065, 0.6016, 0.9946, 0.6016, 0.7065, 0.4727, 0.7065, 0.4727, 0.9946, 0.5273, 0.9946, 0.4727, 0.7065, 0.5273, 0.9946, 0.5273, 0.7065, 0.5898, 0.7065, 0.5898, 0.9946, 0.5391, 0.9946, 0.5898, 0.7065, 0.5391, 0.9946, 0.5391, 0.7065, 0.5273, 0.7065, 0.5273, 0.9946, 0.4727, 0.9946, 0.5273, 0.7065, 0.4727, 0.9946, 0.4727, 0.7065, 0.9688, 0.7609, 0.9688, 0.7609, 0.9688, 0.7609, 0.9453, 0.7609, 0.9453, 0.7609, 0.9453, 0.7609, 0.9688, 0.7609, 0.9688, 0.7609, 0.9688, 0.7609, 0.9688, 0.7609, 0.9688, 0.7609, 0.9688, 0.7609, 0.9688, 0.7609, 0.9688, 0.7609, 0.9688, 0.7609, 0.9688, 0.7609, 0.9688, 0.7609, 0.9688, 0.7609, 0.9688, 0.7609, 0.9688, 0.7609, 0.9688, 0.7609, 0.9688, 0.7609, 0.9688, 0.7609, 0.9688, 0.7609, 0.9688, 0.7609, 0.9688, 0.7609, 0.9688, 0.7609, 0.9688, 0.7609, 0.9688, 0.7609, 0.9688, 0.7609, 0.9688, 0.7609, 0.9688, 0.7609, 0.9688, 0.7609, 0.9688, 0.7609, 0.9688, 0.7609, 0.9688, 0.7609, 0.9688, 0.7609, 0.9688, 0.7609, 0.9688, 0.7609, 0.9688, 0.7609, 0.9688, 0.7609, 0.9688, 0.7609, 0.9688, 0.7609, 0.9688, 0.7609, 0.9688, 0.7609, 0.9688, 0.7609, 0.9688, 0.7609, 0.9688, 0.7609, 0.9688, 0.7609, 0.9688, 0.7609, 0.9688, 0.7609, 0.9688, 0.7609, 0.9688, 0.7609, 0.9688, 0.7609, 0.9688, 0.7609, 0.9688, 0.7609, 0.9688, 0.7609, 0.9688, 0.7609, 0.9688, 0.7609, 0.9688, 0.7609, 0.9688, 0.7609, 0.9688, 0.7609, 0.9688, 0.7609, 0.9688, 0.7609, 0.9688, 0.7609, 0.9688, 0.7609, 0.9688, 0.7609, 0.9688, 0.7609, 0.9688, 0.7609, 0.9688, 0.7609, 0.9688, 0.7609, 0.9688, 0.7609, 0.05469, 0.4402, 0.05469, 0.6467, 0.003906, 0.6467, 0.05469, 0.4402, 0.003906, 0.6467, 0.003906, 0.4402, 0.003906, 0.4402, 0.003906, 0.6467, 0.05469, 0.6467, 0.003906, 0.4402, 0.05469, 0.6467, 0.05469, 0.4402, 0.9961, 0.7935, 0.9961, 0.9946, 0.9453, 0.9946, 0.9961, 0.7935, 0.9453, 0.9946, 0.9453, 0.7935, 0.9961, 0.7935, 0.9961, 0.9946, 0.9453, 0.9946, 0.9961, 0.7935, 0.9453, 0.9946, 0.9453, 0.7935, 0.957, 0.7609, 0.957, 0.7609, 0.957, 0.7609, 0.9688, 0.7609, 0.9688, 0.7609, 0.9688, 0.7609, 0.9688, 0.7609, 0.9688, 0.7609, 0.9688, 0.7609, 0.9688, 0.7609, 0.9688, 0.7609, 0.9688, 0.7609, 0.9688, 0.7609, 0.9688, 0.7609, 0.9688, 0.7609, 0.9688, 0.7609, 0.9688, 0.7609, 0.9688, 0.7609, 0.957, 0.7609, 0.957, 0.7609, 0.957, 0.7609, 0.957, 0.7609, 0.957, 0.7609, 0.957, 0.7609, 0.957, 0.7609, 0.957, 0.7609, 0.957, 0.7609, 0.957, 0.7609, 0.957, 0.7609, 0.957, 0.7609, 0.957, 0.7609, 0.957, 0.7609, 0.957, 0.7609, 0.957, 0.7609, 0.957, 0.7609, 0.957, 0.7609, 0.957, 0.7609, 0.957, 0.7609, 0.957, 0.7609, 0.957, 0.7609, 0.957, 0.7609, 0.957, 0.7609, 0.9961, 0.9946, 0.9453, 0.7935, 0.9961, 0.7935, 0.9453, 0.7935, 0.9961, 0.9946, 0.9453, 0.9946, 0.957, 0.7609, 0.957, 0.7609, 0.957, 0.7609, 0.957, 0.7609, 0.957, 0.7609, 0.957, 0.7609, 0.957, 0.7609, 0.957, 0.7609, 0.957, 0.7609, 0.957, 0.7609, 0.957, 0.7609, 0.957, 0.7609, 0.9688, 0.7772, 0.9688, 0.7772, 0.9688, 0.7772, 0.9688, 0.7772, 0.9688, 0.7772, 0.9688, 0.7772, 0.957, 0.7609, 0.957, 0.7609, 0.957, 0.7609, 0.957, 0.7609, 0.957, 0.7609, 0.957, 0.7609, 0.957, 0.7609, 0.957, 0.7609, 0.957, 0.7609, 0.957, 0.7609, 0.957, 0.7609, 0.957, 0.7609, 0.957, 0.7609, 0.957, 0.7609, 0.957, 0.7609, 0.957, 0.7609, 0.957, 0.7609, 0.957, 0.7609, 0.9688, 0.7772, 0.9688, 0.7772, 0.9688, 0.7772, 0.9688, 0.7772, 0.9688, 0.7772, 0.9688, 0.7772, 0.957, 0.7609, 0.957, 0.7609, 0.957, 0.7609, 0.957, 0.7609, 0.957, 0.7609, 0.957, 0.7609, 0.8086, 0.1359, 0.8086, 0.25, 0.7578, 0.25, 0.8086, 0.1359, 0.7578, 0.25, 0.7578, 0.1359, 0.1172, 0.005435, 0.1172, 0.1196, 0.06641, 0.1196, 0.1172, 0.005435, 0.06641, 0.1196, 0.06641, 0.005435, 0.957, 0.7609, 0.957, 0.7609, 0.957, 0.7609, 0.957, 0.7609, 0.957, 0.7609, 0.957, 0.7609, 0.957, 0.7609, 0.957, 0.7609, 0.957, 0.7609, 0.957, 0.7609, 0.957, 0.7609, 0.957, 0.7609, 0.957, 0.7609, 0.957, 0.7609, 0.957, 0.7609, 0.957, 0.7609, 0.957, 0.7609, 0.957, 0.7609, 0.957, 0.7609, 0.957, 0.7609, 0.957, 0.7609, 0.957, 0.7609, 0.957, 0.7609, 0.957, 0.7609, 0.957, 0.7772, 0.957, 0.7772, 0.957, 0.7772, 0.957, 0.7772, 0.957, 0.7772, 0.957, 0.7772, 0.9453, 0.7772, 0.9453, 0.7772, 0.9453, 0.7772, 0.9453, 0.7772, 0.9453, 0.7772, 0.9453, 0.7772, 0.9805, 0.7772, 0.9805, 0.7772, 0.9805, 0.7772, 0.9805, 0.7772, 0.9805, 0.7772, 0.9805, 0.7772, 0.9805, 0.7772, 0.9805, 0.7772, 0.9805, 0.7772, 0.9805, 0.7772, 0.9805, 0.7772, 0.9805, 0.7772, 0.9805, 0.7772, 0.9805, 0.7772, 0.9805, 0.7772, 0.9805, 0.7772, 0.9805, 0.7772, 0.9805, 0.7772, 0.9688, 0.7609, 0.9688, 0.7609, 0.9688, 0.7609, 0.9688, 0.7609, 0.9688, 0.7609, 0.9688, 0.7609, 0.9688, 0.7609, 0.9688, 0.7609, 0.9688, 0.7609, 0.9688, 0.7609, 0.9688, 0.7609, 0.9688, 0.7609, 0.9688, 0.7609, 0.9688, 0.7609, 0.9688, 0.7609, 0.9688, 0.7609, 0.9688, 0.7609, 0.9688, 0.7609, 0.9688, 0.7609, 0.9688, 0.7609, 0.9688, 0.7609, 0.9688, 0.7609, 0.9688, 0.7609, 0.9688, 0.7609, 0.9688, 0.7609, 0.9688, 0.7609, 0.9688, 0.7609, 0.9688, 0.7609, 0.9688, 0.7609, 0.9688, 0.7609, 0.9805, 0.7772, 0.9805, 0.7772, 0.9805, 0.7772, 0.9805, 0.7772, 0.9805, 0.7772, 0.9805, 0.7772, 0.9805, 0.7772, 0.9805, 0.7772, 0.9805, 0.7772, 0.9805, 0.7772, 0.9805, 0.7772, 0.9805, 0.7772, 0.3672, 0.1359, 0.3672, 0.25, 0.2227, 0.25, 0.3672, 0.1359, 0.2227, 0.25, 0.2227, 0.1359, 0.8711, 0.75, 0.8711, 0.7772, 0.7266, 0.7772, 0.8711, 0.75, 0.7266, 0.7772, 0.7266, 0.75, 0.2734, 0.4837, 0.2734, 0.6467, 0.06641, 0.6467, 0.2734, 0.4837, 0.06641, 0.6467, 0.06641, 0.4837, 0.4609, 0.7065, 0.4609, 0.9946, 0.2539, 0.9946, 0.4609, 0.7065, 0.2539, 0.9946, 0.2539, 0.7065, 0.5078, 0.04891, 0.5078, 0.1196, 0.6836, 0.1196, 0.5078, 0.04891, 0.6836, 0.1196, 0.6836, 0.04891, 0.9961, 0.4837, 0.9961, 0.6467, 0.8516, 0.6467, 0.9961, 0.4837, 0.8516, 0.6467, 0.8516, 0.4837, 0.9805, 0.7772, 0.9805, 0.7772, 0.9805, 0.7772, 0.9805, 0.7772, 0.9805, 0.7772, 0.9805, 0.7772, 0.9805, 0.7772, 0.9805, 0.7772, 0.9805, 0.7772, 0.9805, 0.7772, 0.9805, 0.7772, 0.9805, 0.7772, 0.6328, 0.75, 0.7148, 0.9946, 0.6328, 0.9946, 0.7148, 0.9946, 0.6328, 0.75, 0.7148, 0.75, 0.6328, 0.9946, 0.7148, 0.75, 0.6328, 0.75, 0.7148, 0.75, 0.6328, 0.9946, 0.7148, 0.9946, 0.2539, 0.1196, 0.3047, 0.005435, 0.2539, 0.005435, 0.3047, 0.005435, 0.2539, 0.1196, 0.2539, 0.005435, 0.8516, 0.9946, 0.9336, 0.7935, 0.9336, 0.9946, 0.9336, 0.7935, 0.8516, 0.9946, 0.8516, 0.7935, 0.9336, 0.9946, 0.8516, 0.7935, 0.8516, 0.9946, 0.8516, 0.7935, 0.9336, 0.9946, 0.9336, 0.7935, 0.9688, 0.7609, 0.9688, 0.7609, 0.9688, 0.7609, 0.9688, 0.7609, 0.9688, 0.7609, 0.9688, 0.7609, 0.9688, 0.7609, 0.9688, 0.7609, 0.9688, 0.7609, 0.9688, 0.7609, 0.9688, 0.7609, 0.9688, 0.7609, 0.9688, 0.7609, 0.9688, 0.7609, 0.9688, 0.7609, 0.9688, 0.7609, 0.9688, 0.7609, 0.9688, 0.7609, 0.9688, 0.7609, 0.9688, 0.7609, 0.9688, 0.7609, 0.9688, 0.7609, 0.9688, 0.7609, 0.9688, 0.7609, 0.9688, 0.7609, 0.9688, 0.7609, 0.9688, 0.7609, 0.9688, 0.7609, 0.9688, 0.7609, 0.9688, 0.7609, 0.9688, 0.7609, 0.9688, 0.7609, 0.9688, 0.7609, 0.9688, 0.7609, 0.9688, 0.7609, 0.9688, 0.7609, 0.9688, 0.7609, 0.9688, 0.7609, 0.9688, 0.7609, 0.9688, 0.7609, 0.9688, 0.7609, 0.9688, 0.7609, 0.9688, 0.7609, 0.9688, 0.7609, 0.9688, 0.7609, 0.9688, 0.7609, 0.9688, 0.7609, 0.9688, 0.7609, 0.9688, 0.7609, 0.9688, 0.7609, 0.9688, 0.7609, 0.9688, 0.7609, 0.9688, 0.7609, 0.9688, 0.7609, 0.9688, 0.7609, 0.9688, 0.7609, 0.9688, 0.7609, 0.9688, 0.7609, 0.9688, 0.7609, 0.9688, 0.7609, 0.9688, 0.7609, 0.9688, 0.7609, 0.9688, 0.7609, 0.9688, 0.7609, 0.9688, 0.7609, 0.9688, 0.7609, 0.9688, 0.7609, 0.9688, 0.7609, 0.9688, 0.7609, 0.9688, 0.7609, 0.9688, 0.7609, 0.9688, 0.7609, 0.9688, 0.7609, 0.9688, 0.7609, 0.9688, 0.7609, 0.9688, 0.7609, 0.9688, 0.7609, 0.9688, 0.7609, 0.9688, 0.7609, 0.9688, 0.7609, 0.9688, 0.7609, 0.9688, 0.7609, 0.9688, 0.7609, 0.9688, 0.7609, 0.9688, 0.7609, 0.9688, 0.7609, 0.9688, 0.7609, 0.9688, 0.7609, 0.9688, 0.7609, 0.9688, 0.7609, 0.9688, 0.7609, 0.9688, 0.7609, 0.9688, 0.7609, 0.9688, 0.7609, 0.9688, 0.7609, 0.9688, 0.7609, 0.9688, 0.7609, 0.9688, 0.7609, 0.9688, 0.7609, 0.9688, 0.7609, 0.9688, 0.7609, 0.9688, 0.7609, 0.9688, 0.7609, 0.9688, 0.7609, 0.9688, 0.7609, 0.9688, 0.7609, 0.9688, 0.7609, 0.9688, 0.7609, 0.9688, 0.7609, 0.9688, 0.7609, 0.9688, 0.7609, 0.9688, 0.7609, 0.9688, 0.7609, 0.9688, 0.7609, 0.9688, 0.7609, 0.9688, 0.7609, 0.9688, 0.7609, 0.9688, 0.7609, 0.9688, 0.7609, 0.9688, 0.7609, 0.9688, 0.7609, 0.9688, 0.7609, 0.9688, 0.7609, 0.9688, 0.7609, 0.9688, 0.7609, 0.9688, 0.7609, 0.9688, 0.7609, 0.9688, 0.7609, 0.9688, 0.7609, 0.9688, 0.7609, 0.9688, 0.7609, 0.9688, 0.7609, 0.9688, 0.7609, 0.9688, 0.7609, 0.9688, 0.7609, 0.9688, 0.7609, 0.9688, 0.7609, 0.9688, 0.7609, 0.9688, 0.7609, 0.9688, 0.7609, 0.9688, 0.7609, 0.9688, 0.7609, 0.9688, 0.7609, 0.9688, 0.7609, 0.9688, 0.7609, 0.9688, 0.7609, 0.9688, 0.7609, 0.9688, 0.7609, 0.9688, 0.7609, 0.9688, 0.7609, 0.9688, 0.7772, 0.9688, 0.7772, 0.9688, 0.7772, 0.9688, 0.7772, 0.9688, 0.7772, 0.9688, 0.7772, 0.3984, 0.2663, 0.3984, 0.4239, 0.3164, 0.4239, 0.3984, 0.2663, 0.3164, 0.4239, 0.3164, 0.2663, 0.8828, 0.2663, 0.8828, 0.4239, 0.9648, 0.4239, 0.8828, 0.2663, 0.9648, 0.4239, 0.9648, 0.2663, 0.8711, 0.2663, 0.8711, 0.4239, 0.7891, 0.4239, 0.8711, 0.2663, 0.7891, 0.4239, 0.7891, 0.2663, 0.7773, 0.2663, 0.7773, 0.4239, 0.6953, 0.4239, 0.7773, 0.2663, 0.6953, 0.4239, 0.6953, 0.2663, 0.6836, 0.2663, 0.6836, 0.4239, 0.6016, 0.4239, 0.6836, 0.2663, 0.6016, 0.4239, 0.6016, 0.2663, 0.9688, 0.7609, 0.9688, 0.7609, 0.9688, 0.7609, 0.9688, 0.7609, 0.9688, 0.7609, 0.9688, 0.7609, 0.9688, 0.7609, 0.9688, 0.7609, 0.9688, 0.7609, 0.9688, 0.7609, 0.9688, 0.7609, 0.9688, 0.7609, 0.9688, 0.7609, 0.9688, 0.7609, 0.9688, 0.7609, 0.9688, 0.7609, 0.9688, 0.7609, 0.9688, 0.7609, 0.9688, 0.7609, 0.9688, 0.7609, 0.9688, 0.7609, 0.9688, 0.7609, 0.9688, 0.7609, 0.9688, 0.7609, 0.9688, 0.7609, 0.9688, 0.7609, 0.9688, 0.7609, 0.9688, 0.7609, 0.9688, 0.7609, 0.9688, 0.7609, 0.9688, 0.7609, 0.9688, 0.7609, 0.9688, 0.7609, 0.9688, 0.7609, 0.9688, 0.7609, 0.9688, 0.7609, 0.9688, 0.7609, 0.9688, 0.7609, 0.9688, 0.7609, 0.9688, 0.7609, 0.9688, 0.7609, 0.9688, 0.7609, 0.9688, 0.7609, 0.9688, 0.7609, 0.9688, 0.7609, 0.9688, 0.7609, 0.9688, 0.7609, 0.9688, 0.7609, 0.9688, 0.7609, 0.9688, 0.7609, 0.9688, 0.7609, 0.9688, 0.7609, 0.9688, 0.7609, 0.9688, 0.7609, 0.9688, 0.7609, 0.9688, 0.7609, 0.9688, 0.7609, 0.9688, 0.7609, 0.9688, 0.7609, 0.9688, 0.7609, 0.9688, 0.7609, 0.9688, 0.7609, 0.9688, 0.7609, 0.9688, 0.7609, 0.9688, 0.7609, 0.9688, 0.7609, 0.9688, 0.7609, 0.9688, 0.7609, 0.9688, 0.7609, 0.9688, 0.7609, 0.9688, 0.7609, 0.9688, 0.7609, 0.9688, 0.7609, 0.9688, 0.7609, 0.9688, 0.7609, 0.9688, 0.7609, 0.9688, 0.7609, 0.9688, 0.7609, 0.9688, 0.7609, 0.9688, 0.7609, 0.9688, 0.7609, 0.9688, 0.7609, 0.9688, 0.7609, 0.9688, 0.7609, 0.9688, 0.7609, 0.9688, 0.7609, 0.9688, 0.7609, 0.9688, 0.7609, 0.9688, 0.7609, 0.9688, 0.7609, 0.9688, 0.7609, 0.9688, 0.7609, 0.9688, 0.7609, 0.9688, 0.7609, 0.9688, 0.7609, 0.9688, 0.7609, 0.9688, 0.7609, 0.9688, 0.7609, 0.9688, 0.7609, 0.9688, 0.7609, 0.9688, 0.7609, 0.9688, 0.7609, 0.9688, 0.7609, 0.9688, 0.7609, 0.9688, 0.7609, 0.9688, 0.7609, 0.9688, 0.7609, 0.9688, 0.7609, 0.9688, 0.7609, 0.9688, 0.7609, 0.9688, 0.7609, 0.9688, 0.7609, 0.9688, 0.7609, 0.9688, 0.7609, 0.9688, 0.7609, 0.9688, 0.7609, 0.9688, 0.7609, 0.9688, 0.7609, 0.9688, 0.7609, 0.9688, 0.7609, 0.9688, 0.7609, 0.9688, 0.7609, 0.9688, 0.7609, 0.9688, 0.7609, 0.9688, 0.7609, 0.9688, 0.7609, 0.9688, 0.7609, 0.9688, 0.7609, 0.9688, 0.7609, 0.9688, 0.7609, 0.9688, 0.7609, 0.9688, 0.7609, 0.9688, 0.7609, 0.9688, 0.7609, 0.9688, 0.7609, 0.9688, 0.7609, 0.9688, 0.7609, 0.9688, 0.7609, 0.9688, 0.7609, 0.9688, 0.7609, 0.9688, 0.7609, 0.9688, 0.7609, 0.9688, 0.7609, 0.9688, 0.7609, 0.9688, 0.7609, 0.9688, 0.7609, 0.9688, 0.7609, 0.9688, 0.7609, 0.9688, 0.7609, 0.9688, 0.7609, 0.9688, 0.7772, 0.9688, 0.7772, 0.9688, 0.7772, 0.9688, 0.7772, 0.9688, 0.7772, 0.9688, 0.7772, 0.3164, 0.2663, 0.3164, 0.4239, 0.3984, 0.4239, 0.3164, 0.2663, 0.3984, 0.4239, 0.3984, 0.2663, 0.8828, 0.2663, 0.8828, 0.4239, 0.9648, 0.4239, 0.8828, 0.2663, 0.9648, 0.4239, 0.9648, 0.2663, 0.7891, 0.2663, 0.7891, 0.4239, 0.8711, 0.4239, 0.7891, 0.2663, 0.8711, 0.4239, 0.8711, 0.2663, 0.6953, 0.2663, 0.6953, 0.4239, 0.7773, 0.4239, 0.6953, 0.2663, 0.7773, 0.4239, 0.7773, 0.2663, 0.6016, 0.2663, 0.6016, 0.4239, 0.6836, 0.4239, 0.6016, 0.2663, 0.6836, 0.4239, 0.6836, 0.2663])
me_m014.materials.append(mat_tile0)
me_m014.update()
me_m014.normals_split_custom_set([tuple(v) for v in zip(*[iter([0.5772, 0.6545, -0.4884, 0.3039, -0.5275, -0.7933, -0.2819, 0.7742, -0.5666, 0.5772, 0.6545, -0.4884, -0.2819, 0.7742, -0.5666, -0.6886, -0.3811, -0.617, 0.3039, -0.5275, -0.7933, 0.8598, -0.3327, 0.3874, -0.9959, 0.02644, 0.08644, 0.3039, -0.5275, -0.7933, -0.9959, 0.02644, 0.08644, -0.2819, 0.7742, -0.5666, -0.6886, -0.3811, -0.617, 0.007259, 0.8814, -0.4722, -0.1473, 0.6033, -0.7838, -0.6886, -0.3811, -0.617, -0.1473, 0.6033, -0.7838, 0.5772, 0.6545, -0.4884, 0.6302, -0.2184, 0.7451, 0.5042, -0.2987, 0.8103, 0.4353, -0.5937, 0.6768, 0.8934, -0.4415, 0.08263, 0.6302, -0.2184, 0.7451, -0.003918, -0.9998, -0.02142, -0.01592, -0.9992, -0.03721, -0.6399, -0.2256, 0.7346, -0.003918, -0.9998, -0.02142, -0.489, -0.2432, 0.8377, -0.8922, -0.4434, 0.08613, -0.6399, -0.2256, 0.7346, -0.5216, -0.5642, 0.64, -0.489, -0.2432, 0.8377, -0.6399, -0.2256, 0.7346, 0.6302, -0.2184, 0.7451, 0.8934, -0.4415, 0.08263, 0.5042, -0.2987, 0.8103, -0.6399, -0.2256, 0.7346, -0.8922, -0.4434, 0.08613, -0.003918, -0.9998, -0.02142, 0.6302, -0.2184, 0.7451, -0.01592, -0.9992, -0.03721, -0.003918, -0.9998, -0.02142, 0.8358, -0.5456, 0.06145, 0.8598, -0.3327, 0.3874, 0.3039, -0.5275, -0.7933, 0.5772, 0.6545, -0.4884, 0.8358, -0.5456, 0.06145, 0.3039, -0.5275, -0.7933, -0.9959, 0.02644, 0.08644, -0.9377, -0.3235, 0.127, -0.2819, 0.7742, -0.5666, -0.9377, -0.3235, 0.127, -0.6886, -0.3811, -0.617, -0.2819, 0.7742, -0.5666, -0.3007, -0.8414, -0.449, -0.9959, 0.02644, 0.08644, 0.09006, -0.9848, -0.1488, -0.9959, 0.02644, 0.08644, -0.3007, -0.8414, -0.449, -0.9377, -0.3235, 0.127, 0.8598, -0.3327, 0.3874, -0.3007, -0.8414, -0.449, 0.09006, -0.9848, -0.1488, -0.3007, -0.8414, -0.449, 0.8598, -0.3327, 0.3874, 0.8358, -0.5456, 0.06145, 0.01231, -0.7336, 0.6795, -0.003918, -0.9998, -0.02142, -0.3007, -0.8414, -0.449, 0.8934, -0.4415, 0.08263, 0.01231, -0.7336, 0.6795, 0.8166, 0.1595, -0.5548, 0.8358, -0.5456, 0.06145, 0.8166, 0.1595, -0.5548, 0.01231, -0.7336, 0.6795, 0.8166, 0.1595, -0.5548, 0.8358, -0.5456, 0.06145, 0.5772, 0.6545, -0.4884, -0.003918, -0.9998, -0.02142, -0.01153, -0.7325, 0.6806, -0.3007, -0.8414, -0.449, -0.8922, -0.4434, 0.08613, -0.01153, -0.7325, 0.6806, -0.003918, -0.9998, -0.02142, -0.7375, -0.003071, -0.6754, -0.9377, -0.3235, 0.127, -0.01153, -0.7325, 0.6806, -0.9377, -0.3235, 0.127, -0.7375, -0.003071, -0.6754, -0.6886, -0.3811, -0.617, 0.2074, -0.1865, 0.9603, -0.9557, 0.1945, -0.221, -0.7375, -0.003071, -0.6754, -0.3043, 0.4924, 0.8155, 0.2834, -0.7231, 0.6299, 0.2074, -0.1865, 0.9603, 0.8216, 0.4133, 0.3926, 0.8166, 0.1595, -0.5548, 0.4173, -0.1028, 0.9029, 0.4173, -0.1028, 0.9029, 0.8799, 0.1662, -0.4452, 0.427, -0.4434, 0.7881, 0.9548, 0.03189, 0.2956, 0.427, -0.4434, 0.7881, 0.967, 0.1837, 0.1768, 0.427, -0.4434, 0.7881, 0.8216, 0.4133, 0.3926, 0.4173, -0.1028, 0.9029, 0.2834, -0.7231, 0.6299, -0.3043, 0.4924, 0.8155, -0.8967, -0.1265, 0.4241, 0.08949, 0.9775, -0.1911, -0.9557, 0.1945, -0.221, 0.2834, -0.7231, 0.6299, 0.1442, 0.9548, 0.2601, -0.07512, -0.2413, 0.9675, 0.967, 0.1837, 0.1768, 0.8799, 0.1662, -0.4452, 0.967, 0.1837, 0.1768, 0.427, -0.4434, 0.7881, -0.9557, 0.1945, -0.221, 0.08949, 0.9775, -0.1911, 0.1442, 0.9548, 0.2601, -0.8967, -0.1265, 0.4241, -0.07512, -0.2413, 0.9675, 0.08949, 0.9775, -0.1911, -0.3206, 0.2116, 0.9233, -0.3043, 0.4924, 0.8155, -0.489, -0.2432, 0.8377, -0.3043, 0.4924, 0.8155, -0.7375, -0.003071, -0.6754, -0.8922, -0.4434, 0.08613, 0.8799, 0.1662, -0.4452, 0.4173, -0.1028, 0.9029, 0.8166, 0.1595, -0.5548, 0.5042, -0.2987, 0.8103, 0.8934, -0.4415, 0.08263, 0.8216, 0.4133, 0.3926, -0.3007, -0.8414, -0.449, 0.8358, -0.5456, 0.06145, 0.01231, -0.7336, 0.6795, 0.8166, 0.1595, -0.5548, 0.8216, 0.4133, 0.3926, 0.8934, -0.4415, 0.08263, 0.3553, 0.2143, 0.9098, 0.8216, 0.4133, 0.3926, 0.9548, 0.03189, 0.2956, 0.967, 0.1837, 0.1768, 0.8799, 0.1662, -0.4452, 0.1442, 0.9548, 0.2601, -0.01153, -0.7325, 0.6806, -0.8922, -0.4434, 0.08613, -0.7375, -0.003071, -0.6754, -0.9557, 0.1945, -0.221, -0.6886, -0.3811, -0.617, -0.7375, -0.003071, -0.6754, -0.9557, 0.1945, -0.221, 0.1442, 0.9548, 0.2601, 0.007259, 0.8814, -0.4722, -0.8922, -0.4434, 0.08613, -0.489, -0.2432, 0.8377, -0.3043, 0.4924, 0.8155, 0.3553, 0.2143, 0.9098, -0.07512, -0.2413, 0.9675, 0.03211, 0.6102, 0.7916, -0.07512, -0.2413, 0.9675, -0.3206, 0.2116, 0.9233, 0.03211, 0.6102, 0.7916, -0.3206, 0.2116, 0.9233, -0.01939, -0.3846, 0.9229, 0.03211, 0.6102, 0.7916, 0.2834, -0.7231, 0.6299, -0.9557, 0.1945, -0.221, 0.2074, -0.1865, 0.9603, 0.8216, 0.4133, 0.3926, 0.3553, 0.2143, 0.9098, 0.5042, -0.2987, 0.8103, 0.3553, 0.2143, 0.9098, -0.01939, -0.3846, 0.9229, 0.5042, -0.2987, 0.8103, -0.6399, -0.2256, 0.7346, -0.01167, -0.1368, 0.9905, -0.5216, -0.5642, 0.64, -0.01939, -0.3846, 0.9229, -0.5216, -0.5642, 0.64, -0.09425, -0.9024, 0.4205, -0.01167, -0.1368, 0.9905, 0.4353, -0.5937, 0.6768, -0.09425, -0.9024, 0.4205, -0.01167, -0.1368, 0.9905, 0.6302, -0.2184, 0.7451, 0.4353, -0.5937, 0.6768, 0.5042, -0.2987, 0.8103, -0.01939, -0.3846, 0.9229, 0.4353, -0.5937, 0.6768, -0.01939, -0.3846, 0.9229, 0.3553, 0.2143, 0.9098, 0.03211, 0.6102, 0.7916, -0.01939, -0.3846, 0.9229, -0.3206, 0.2116, 0.9233, -0.489, -0.2432, 0.8377, 0.8216, 0.4133, 0.3926, 0.427, -0.4434, 0.7881, 0.9548, 0.03189, 0.2956, -0.01939, -0.3846, 0.9229, -0.489, -0.2432, 0.8377, -0.5216, -0.5642, 0.64, -0.3043, 0.4924, 0.8155, -0.3206, 0.2116, 0.9233, -0.8967, -0.1265, 0.4241, -0.5216, -0.5642, 0.64, -0.01167, -0.1368, 0.9905, -0.09425, -0.9024, 0.4205, 0.4353, -0.5937, 0.6768, -0.01939, -0.3846, 0.9229, -0.09425, -0.9024, 0.4205, -0.07512, -0.2413, 0.9675, 0.1442, 0.9548, 0.2601, 0.08949, 0.9775, -0.1911, 0.2834, -0.7231, 0.6299, -0.8967, -0.1265, 0.4241, 0.08949, 0.9775, -0.1911, 0.007259, 0.8814, -0.4722, 0.1442, 0.9548, 0.2601, -0.1473, 0.6033, -0.7838, 0.1442, 0.9548, 0.2601, 0.8799, 0.1662, -0.4452, -0.1473, 0.6033, -0.7838, -0.07512, -0.2413, 0.9675, 0.9548, 0.03189, 0.2956, 0.967, 0.1837, 0.1768, -0.9377, -0.3235, 0.127, -0.3007, -0.8414, -0.449, -0.01153, -0.7325, 0.6806, -0.9959, 0.02644, 0.08644, 0.8598, -0.3327, 0.3874, 0.09006, -0.9848, -0.1488, 0.01231, -0.7336, 0.6795, 0.8934, -0.4415, 0.08263, -0.003918, -0.9998, -0.02142, -0.01167, -0.1368, 0.9905, -0.6399, -0.2256, 0.7346, -0.01592, -0.9992, -0.03721, -0.3206, 0.2116, 0.9233, -0.07512, -0.2413, 0.9675, -0.8967, -0.1265, 0.4241, -0.7375, -0.003071, -0.6754, -0.3043, 0.4924, 0.8155, 0.2074, -0.1865, 0.9603, -0.6886, -0.3811, -0.617, -0.9557, 0.1945, -0.221, 0.007259, 0.8814, -0.4722, 0.5772, 0.6545, -0.4884, 0.8799, 0.1662, -0.4452, 0.8166, 0.1595, -0.5548, 0.8799, 0.1662, -0.4452, 0.5772, 0.6545, -0.4884, -0.1473, 0.6033, -0.7838, 0.6302, -0.2184, 0.7451, -0.01167, -0.1368, 0.9905, -0.01592, -0.9992, -0.03721, -0.07512, -0.2413, 0.9675, 0.3553, 0.2143, 0.9098, 0.9548, 0.03189, 0.2956, -0.3765, -0.7705, 0.5144, 0.2112, -0.7313, -0.6485, 0.1262, -0.9539, 0.2723, -0.3765, -0.7705, 0.5144, 0.1262, -0.9539, 0.2723, 0.3797, -0.8196, 0.4291, -0.3765, -0.7705, 0.5144, 0.3797, -0.8196, 0.4291, -0.2012, -0.4305, 0.8799, -0.3765, -0.7705, 0.5144, -0.2012, -0.4305, 0.8799, 0.1588, -0.5937, 0.7889, 0.8573, 0.4465, -0.2561, 0.09949, 0.9941, 0.04432, 0.5207, 0.2314, 0.8218, 0.8573, 0.4465, -0.2561, 0.5207, 0.2314, 0.8218, 0.3486, -0.6244, 0.699, -0.03092, -0.5251, -0.8505, -0.03626, 0.2738, -0.9611, 0.8573, 0.4465, -0.2561, -0.03092, -0.5251, -0.8505, 0.8573, 0.4465, -0.2561, 0.3486, -0.6244, 0.699, -0.3375, 0.9011, 0.2722, -0.3815, 0.07788, 0.9211, 0.09949, 0.9941, 0.04432, -0.3375, 0.9011, 0.2722, 0.09949, 0.9941, 0.04432, 0.4012, 0.5291, -0.7477, 0.5207, 0.2314, 0.8218, 0.09949, 0.9941, 0.04432, -0.3815, 0.07788, 0.9211, 0.5207, 0.2314, 0.8218, -0.3815, 0.07788, 0.9211, -0.09549, -0.1775, 0.9795, -0.5978, 0.7815, -0.1784, -0.3375, 0.9011, 0.2722, 0.4012, 0.5291, -0.7477, -0.5978, 0.7815, -0.1784, 0.4012, 0.5291, -0.7477, -0.03626, 0.2738, -0.9611, -0.2012, -0.4305, 0.8799, 0.5207, 0.2314, 0.8218, -0.09549, -0.1775, 0.9795, -0.2012, -0.4305, 0.8799, -0.09549, -0.1775, 0.9795, 0.1588, -0.5937, 0.7889, -0.4926, -0.0404, 0.8693, -0.09549, -0.1775, 0.9795, -0.3815, 0.07788, 0.9211, -0.4926, -0.0404, 0.8693, -0.3815, 0.07788, 0.9211, -0.8156, 0.5595, -0.1471, -0.4926, -0.0404, 0.8693, -0.8156, 0.5595, -0.1471, -0.5978, 0.7815, -0.1784, -0.4926, -0.0404, 0.8693, -0.5978, 0.7815, -0.1784, 0.05015, -0.02245, -0.9985, 0.05015, -0.02245, -0.9985, -0.5978, 0.7815, -0.1784, -0.03626, 0.2738, -0.9611, 0.05015, -0.02245, -0.9985, -0.03626, 0.2738, -0.9611, -0.03092, -0.5251, -0.8505, 0.2112, -0.7313, -0.6485, 0.05015, -0.02245, -0.9985, -0.03092, -0.5251, -0.8505, 0.2112, -0.7313, -0.6485, -0.03092, -0.5251, -0.8505, 0.1262, -0.9539, 0.2723, 0.3797, -0.8196, 0.4291, 0.1262, -0.9539, 0.2723, 0.3486, -0.6244, 0.699, 0.3486, -0.6244, 0.699, -0.2012, -0.4305, 0.8799, 0.3797, -0.8196, 0.4291, -0.03092, -0.5251, -0.8505, 0.3486, -0.6244, 0.699, 0.1262, -0.9539, 0.2723, -0.4926, -0.0404, 0.8693, 0.2112, -0.7313, -0.6485, -0.3765, -0.7705, 0.5144, -0.3765, -0.7705, 0.5144, 0.1588, -0.5937, 0.7889, -0.4926, -0.0404, 0.8693, 0.2112, -0.7313, -0.6485, -0.4926, -0.0404, 0.8693, 0.05015, -0.02245, -0.9985, 0.8573, 0.4465, -0.2561, 0.4012, 0.5291, -0.7477, 0.09949, 0.9941, 0.04432, 0.4012, 0.5291, -0.7477, 0.8573, 0.4465, -0.2561, -0.03626, 0.2738, -0.9611, 0.3486, -0.6244, 0.699, 0.5207, 0.2314, 0.8218, -0.2012, -0.4305, 0.8799, -0.3375, 0.9011, 0.2722, -0.8156, 0.5595, -0.1471, -0.3815, 0.07788, 0.9211, -0.8156, 0.5595, -0.1471, -0.3375, 0.9011, 0.2722, -0.5978, 0.7815, -0.1784, -0.09549, -0.1775, 0.9795, -0.4926, -0.0404, 0.8693, 0.1588, -0.5937, 0.7889, -0.8094, -0.329, -0.4865, -0.03142, -0.9967, -0.07504, -0.5813, 0.386, 0.7163, -0.8094, -0.329, -0.4865, -0.5813, 0.386, 0.7163, 0.08744, 0.9959, 0.0243, -0.5813, 0.386, 0.7163, 0.5721, -0.7137, -0.4042, 0.05363, 0.05506, 0.997, -0.5813, 0.386, 0.7163, 0.05363, 0.05506, 0.997, 0.08744, 0.9959, 0.0243, 0.08744, 0.9959, 0.0243, 0.05363, 0.05506, 0.997, 0.7966, 0.5523, 0.2457, 0.08744, 0.9959, 0.0243, 0.7966, 0.5523, 0.2457, -0.8094, -0.329, -0.4865, -0.8094, -0.329, -0.4865, 0.7966, 0.5523, 0.2457, -0.1491, -0.1514, -0.9772, -0.8094, -0.329, -0.4865, -0.1491, -0.1514, -0.9772, -0.03142, -0.9967, -0.07504, -0.03142, -0.9967, -0.07504, -0.1491, -0.1514, -0.9772, 0.5721, -0.7137, -0.4042, -0.03142, -0.9967, -0.07504, 0.5721, -0.7137, -0.4042, -0.5813, 0.386, 0.7163, 0.7966, 0.5523, 0.2457, 0.05363, 0.05506, 0.997, 0.5721, -0.7137, -0.4042, 0.7966, 0.5523, 0.2457, 0.5721, -0.7137, -0.4042, -0.1491, -0.1514, -0.9772, 0.2265, 0.8984, -0.3763, -0.8562, 0.5102, 0.08124, -0.1111, 0.5863, 0.8024, 0.2265, 0.8984, -0.3763, -0.1111, 0.5863, 0.8024, 0.478, -0.09189, 0.8735, -0.6058, -0.01809, 0.7954, 0.6233, -0.07962, 0.7779, -0.9153, -0.2811, -0.2885, -0.6058, -0.01809, 0.7954, -0.9153, -0.2811, -0.2885, -0.9673, 0.2535, 0.006107, 0.6969, -0.1256, 0.7061, 0.8789, -0.3872, -0.2785, 0.6233, -0.07962, 0.7779, 0.6969, -0.1256, 0.7061, 0.6233, -0.07962, 0.7779, -0.6058, -0.01809, 0.7954, 0.8242, -0.5089, -0.2484, 0.6808, -0.6039, -0.4145, 0.8789, -0.3872, -0.2785, 0.8242, -0.5089, -0.2484, 0.8789, -0.3872, -0.2785, 0.6969, -0.1256, 0.7061, 0.01774, -0.5842, -0.8114, -0.1021, 0.2481, -0.9633, 0.6808, -0.6039, -0.4145, 0.01774, -0.5842, -0.8114, 0.6808, -0.6039, -0.4145, 0.8242, -0.5089, -0.2484, -0.9673, 0.2535, 0.006107, -0.9153, -0.2811, -0.2885, -0.1021, 0.2481, -0.9633, -0.9673, 0.2535, 0.006107, -0.1021, 0.2481, -0.9633, 0.01774, -0.5842, -0.8114, 0.4143, -0.8627, -0.2901, -0.03867, -0.996, 0.08089, 0.8242, -0.5089, -0.2484, 0.4143, -0.8627, -0.2901, 0.8242, -0.5089, -0.2484, 0.6969, -0.1256, 0.7061, -0.3855, -0.8825, -0.2693, -0.9673, 0.2535, 0.006107, 0.01774, -0.5842, -0.8114, -0.3855, -0.8825, -0.2693, 0.01774, -0.5842, -0.8114, -0.03867, -0.996, 0.08089, 0.6233, -0.07962, 0.7779, 0.478, -0.09189, 0.8735, -0.1111, 0.5863, 0.8024, 0.6233, -0.07962, 0.7779, -0.1111, 0.5863, 0.8024, -0.9153, -0.2811, -0.2885, 0.8789, -0.3872, -0.2785, 0.2265, 0.8984, -0.3763, 0.478, -0.09189, 0.8735, 0.8789, -0.3872, -0.2785, 0.478, -0.09189, 0.8735, 0.6233, -0.07962, 0.7779, 0.6808, -0.6039, -0.4145, 0.06594, -0.1094, -0.9918, 0.2265, 0.8984, -0.3763, 0.6808, -0.6039, -0.4145, 0.2265, 0.8984, -0.3763, 0.8789, -0.3872, -0.2785, -0.1021, 0.2481, -0.9633, -0.8562, 0.5102, 0.08124, 0.06594, -0.1094, -0.9918, -0.1021, 0.2481, -0.9633, 0.06594, -0.1094, -0.9918, 0.6808, -0.6039, -0.4145, -0.9153, -0.2811, -0.2885, -0.1111, 0.5863, 0.8024, -0.8562, 0.5102, 0.08124, -0.9153, -0.2811, -0.2885, -0.8562, 0.5102, 0.08124, -0.1021, 0.2481, -0.9633, -0.03867, -0.996, 0.08089, 0.4143, -0.8627, -0.2901, -0.3855, -0.8825, -0.2693, 0.2265, 0.8984, -0.3763, 0.06594, -0.1094, -0.9918, -0.8562, 0.5102, 0.08124, -0.6058, -0.01809, 0.7954, -0.9673, 0.2535, 0.006107, -0.3855, -0.8825, -0.2693, 0.6969, -0.1256, 0.7061, -0.6058, -0.01809, 0.7954, 0.4143, -0.8627, -0.2901, -0.6058, -0.01809, 0.7954, -0.3855, -0.8825, -0.2693, 0.4143, -0.8627, -0.2901, 0.01774, -0.5842, -0.8114, 0.8242, -0.5089, -0.2484, -0.03867, -0.996, 0.08089, -0.6752, -0.02014, 0.7373, 0.6798, -0.003037, 0.7334, 0.257, -0.6519, 0.7135, -0.6752, -0.02014, 0.7373, 0.257, -0.6519, 0.7135, -0.8955, -0.235, -0.3781, 0.687, 0.07455, 0.7228, 0.9043, -0.2176, -0.3674, 0.257, -0.6519, 0.7135, 0.687, 0.07455, 0.7228, 0.257, -0.6519, 0.7135, 0.6798, -0.003037, 0.7334, 0.002443, -0.1985, -0.9801, 0.9288, 0.2308, -0.2899, 0.9043, -0.2176, -0.3674, 0.002443, -0.1985, -0.9801, 0.9043, -0.2176, -0.3674, 0.687, 0.07455, 0.7228, 0.002443, -0.1985, -0.9801, -0.9281, -0.1406, -0.3447, 0.05129, 0.2581, -0.9647, 0.002443, -0.1985, -0.9801, 0.05129, 0.2581, -0.9647, 0.9288, 0.2308, -0.2899, -0.9281, -0.1406, -0.3447, -0.6752, -0.02014, 0.7373, -0.8955, -0.235, -0.3781, -0.9281, -0.1406, -0.3447, -0.8955, -0.235, -0.3781, 0.05129, 0.2581, -0.9647, 0.09202, 0.987, -0.1317, 0.04733, 0.9971, -0.05951, -0.9959, -0.08478, 0.03046, 0.09202, 0.987, -0.1317, -0.9959, -0.08478, 0.03046, 0.373, 0.9271, 0.03623, 0.9288, 0.2308, -0.2899, -0.001259, 0.3719, -0.9283, 0.09202, 0.987, -0.1317, 0.9288, 0.2308, -0.2899, 0.09202, 0.987, -0.1317, 0.9043, -0.2176, -0.3674, 0.05129, 0.2581, -0.9647, 0.04733, 0.9971, -0.05951, -0.001259, 0.3719, -0.9283, 0.05129, 0.2581, -0.9647, -0.001259, 0.3719, -0.9283, 0.9288, 0.2308, -0.2899, -0.9959, -0.08478, 0.03046, 0.04733, 0.9971, -0.05951, 0.05129, 0.2581, -0.9647, -0.9959, -0.08478, 0.03046, 0.05129, 0.2581, -0.9647, -0.8955, -0.235, -0.3781, -0.669, 0.001303, 0.7432, 0.6798, -0.003037, 0.7334, -0.6752, -0.02014, 0.7373, -0.669, 0.001303, 0.7432, -0.6752, -0.02014, 0.7373, -0.9578, -0.05803, -0.2815, 0.682, -0.0009821, 0.7314, 0.687, 0.07455, 0.7228, 0.6798, -0.003037, 0.7334, 0.682, -0.0009821, 0.7314, 0.6798, -0.003037, 0.7334, -0.669, 0.001303, 0.7432, 0.8941, -0.3799, -0.237, 0.002443, -0.1985, -0.9801, 0.687, 0.07455, 0.7228, 0.8941, -0.3799, -0.237, 0.687, 0.07455, 0.7228, 0.682, -0.0009821, 0.7314, 0.007943, -0.585, -0.811, -0.9281, -0.1406, -0.3447, 0.002443, -0.1985, -0.9801, 0.007943, -0.585, -0.811, 0.002443, -0.1985, -0.9801, 0.8941, -0.3799, -0.237, -0.3237, -0.9449, -0.04818, 0.4461, -0.8208, -0.3568, -0.3884, -0.8686, -0.3078, 0.09202, 0.987, -0.1317, -0.001259, 0.3719, -0.9283, 0.04733, 0.9971, -0.05951, 0.373, 0.9271, 0.03623, -0.9959, -0.08478, 0.03046, 0.257, -0.6519, 0.7135, -0.9959, -0.08478, 0.03046, -0.8955, -0.235, -0.3781, 0.257, -0.6519, 0.7135, 0.09202, 0.987, -0.1317, 0.373, 0.9271, 0.03623, 0.257, -0.6519, 0.7135, 0.257, -0.6519, 0.7135, 0.9043, -0.2176, -0.3674, 0.09202, 0.987, -0.1317, -0.669, 0.001303, 0.7432, -0.9578, -0.05803, -0.2815, -0.3884, -0.8686, -0.3078, 0.682, -0.0009821, 0.7314, -0.669, 0.001303, 0.7432, 0.4461, -0.8208, -0.3568, -0.669, 0.001303, 0.7432, -0.3884, -0.8686, -0.3078, 0.4461, -0.8208, -0.3568, 0.4461, -0.8208, -0.3568, -0.3237, -0.9449, -0.04818, 0.8941, -0.3799, -0.237, 0.8941, -0.3799, -0.237, 0.682, -0.0009821, 0.7314, 0.4461, -0.8208, -0.3568, 0.007943, -0.585, -0.811, 0.8941, -0.3799, -0.237, -0.3237, -0.9449, -0.04818, -0.9578, -0.05803, -0.2815, 0.007943, -0.585, -0.811, -0.3884, -0.8686, -0.3078, 0.007943, -0.585, -0.811, -0.3237, -0.9449, -0.04818, -0.3884, -0.8686, -0.3078, -0.9281, -0.1406, -0.3447, -0.9578, -0.05803, -0.2815, -0.6752, -0.02014, 0.7373, -0.9578, -0.05803, -0.2815, -0.9281, -0.1406, -0.3447, 0.007943, -0.585, -0.811, -0.1327, -0.8681, 0.4783, 0.3602, -0.5364, 0.7633, -0.9672, 0.097, 0.235, -0.1327, -0.8681, 0.4783, -0.9672, 0.097, 0.235, -0.916, 0.2573, -0.3079, 0.9321, -0.098, 0.3487, -0.264, 0.5819, 0.7692, 0.9325, 0.1946, 0.3042, 0.9321, -0.098, 0.3487, 0.9325, 0.1946, 0.3042, 0.03279, -0.9994, -0.01367, 0.03279, -0.9994, -0.01367, 0.9325, 0.1946, 0.3042, 0.3602, -0.5364, 0.7633, 0.03279, -0.9994, -0.01367, 0.3602, -0.5364, 0.7633, -0.1327, -0.8681, 0.4783, -0.01273, 0.3384, -0.9409, -0.4749, 0.8246, 0.3075, -0.05796, 0.3699, -0.9272, -0.01273, 0.3384, -0.9409, -0.05796, 0.3699, -0.9272, 0.1979, 0.7355, -0.6479, 0.1979, 0.7355, -0.6479, 0.7589, -0.5988, 0.2559, -0.6843, 0.3646, -0.6315, 0.1979, 0.7355, -0.6479, -0.6843, 0.3646, -0.6315, -0.01273, 0.3384, -0.9409, -0.4749, 0.8246, 0.3075, 0.0673, 0.8248, 0.5613, 0.2538, 0.8968, -0.3623, -0.4749, 0.8246, 0.3075, 0.2538, 0.8968, -0.3623, -0.05796, 0.3699, -0.9272, 0.7589, -0.5988, 0.2559, 0.03279, -0.9994, -0.01367, -0.1327, -0.8681, 0.4783, 0.7589, -0.5988, 0.2559, -0.1327, -0.8681, 0.4783, -0.6843, 0.3646, -0.6315, -0.264, 0.5819, 0.7692, -0.9672, 0.097, 0.235, 0.3602, -0.5364, 0.7633, -0.264, 0.5819, 0.7692, 0.3602, -0.5364, 0.7633, 0.9325, 0.1946, 0.3042, -0.264, 0.5819, 0.7692, 0.9321, -0.098, 0.3487, -0.916, 0.2573, -0.3079, -0.264, 0.5819, 0.7692, -0.916, 0.2573, -0.3079, -0.9672, 0.097, 0.235, 0.0673, 0.8248, 0.5613, -0.916, 0.2573, -0.3079, 0.9321, -0.098, 0.3487, 0.0673, 0.8248, 0.5613, 0.9321, -0.098, 0.3487, 0.2538, 0.8968, -0.3623, -0.916, 0.2573, -0.3079, 0.0673, 0.8248, 0.5613, -0.4749, 0.8246, 0.3075, -0.4749, 0.8246, 0.3075, -0.01273, 0.3384, -0.9409, -0.916, 0.2573, -0.3079, 0.1979, 0.7355, -0.6479, -0.05796, 0.3699, -0.9272, 0.2538, 0.8968, -0.3623, 0.2538, 0.8968, -0.3623, 0.9321, -0.098, 0.3487, 0.1979, 0.7355, -0.6479, -0.916, 0.2573, -0.3079, -0.6843, 0.3646, -0.6315, -0.1327, -0.8681, 0.4783, -0.916, 0.2573, -0.3079, -0.01273, 0.3384, -0.9409, -0.6843, 0.3646, -0.6315, 0.9321, -0.098, 0.3487, 0.03279, -0.9994, -0.01367, 0.7589, -0.5988, 0.2559, 0.7589, -0.5988, 0.2559, 0.1979, 0.7355, -0.6479, 0.9321, -0.098, 0.3487, 0.6288, 0.7313, -0.2643, -0.05283, 0.04476, 0.9976, 0.6193, -0.667, 0.4141, 0.6288, 0.7313, -0.2643, 0.6193, -0.667, 0.4141, 0.143, -0.1601, -0.9767, -0.06413, 0.03212, 0.9974, -0.5484, -0.7344, -0.3999, -0.05283, 0.04476, 0.9976, -0.06413, 0.03212, 0.9974, -0.05283, 0.04476, 0.9976, 0.6288, 0.7313, -0.2643, -0.7916, 0.5642, 0.2346, -0.06413, 0.03212, 0.9974, 0.6288, 0.7313, -0.2643, -0.7916, 0.5642, 0.2346, 0.6288, 0.7313, -0.2643, 0.143, -0.1601, -0.9767, 0.127, -0.1462, -0.9811, -0.7916, 0.5642, 0.2346, 0.143, -0.1601, -0.9767, 0.127, -0.1462, -0.9811, 0.143, -0.1601, -0.9767, 0.6193, -0.667, 0.4141, -0.5484, -0.7344, -0.3999, 0.127, -0.1462, -0.9811, 0.6193, -0.667, 0.4141, -0.5484, -0.7344, -0.3999, 0.6193, -0.667, 0.4141, -0.05283, 0.04476, 0.9976, -0.5484, -0.7344, -0.3999, -0.06413, 0.03212, 0.9974, -0.7916, 0.5642, 0.2346, -0.5484, -0.7344, -0.3999, -0.7916, 0.5642, 0.2346, 0.127, -0.1462, -0.9811, -0.8828, 0.46, 0.09518, -0.1149, 0.5482, 0.8284, 0.2134, 0.9051, -0.3678, -0.8828, 0.46, 0.09518, 0.2134, 0.9051, -0.3678, 0.08851, -0.1049, -0.9905, 0.5909, -0.07569, 0.8032, -0.6035, -0.08846, 0.7924, 0.6017, 0.01081, 0.7986, 0.5909, -0.07569, 0.8032, 0.6017, 0.01081, 0.7986, 0.9649, 0.2545, 0.06502, -0.6035, -0.08846, 0.7924, -0.9347, -0.1406, -0.3265, -0.6875, -0.1439, 0.7118, -0.6035, -0.08846, 0.7924, -0.6875, -0.1439, 0.7118, 0.6017, 0.01081, 0.7986, -0.9347, -0.1406, -0.3265, 0.0066, -0.1046, -0.9945, -0.803, -0.5503, -0.2286, -0.9347, -0.1406, -0.3265, -0.803, -0.5503, -0.2286, -0.6875, -0.1439, 0.7118, 0.0066, -0.1046, -0.9945, 0.9399, -0.07624, -0.3328, -0.02683, -0.622, -0.7825, 0.0066, -0.1046, -0.9945, -0.02683, -0.622, -0.7825, -0.803, -0.5503, -0.2286, 0.9399, -0.07624, -0.3328, 0.5909, -0.07569, 0.8032, 0.9649, 0.2545, 0.06502, 0.9399, -0.07624, -0.3328, 0.9649, 0.2545, 0.06502, -0.02683, -0.622, -0.7825, -0.803, -0.5503, -0.2286, 0.08553, -0.9946, 0.05881, -0.3517, -0.8982, -0.2638, -0.803, -0.5503, -0.2286, -0.3517, -0.8982, -0.2638, -0.6875, -0.1439, 0.7118, -0.02683, -0.622, -0.7825, 0.9649, 0.2545, 0.06502, 0.3038, -0.9221, -0.2398, -0.02683, -0.622, -0.7825, 0.3038, -0.9221, -0.2398, 0.08553, -0.9946, 0.05881, 0.5909, -0.07569, 0.8032, 0.2134, 0.9051, -0.3678, 0.4949, -0.0687, 0.8662, 0.5909, -0.07569, 0.8032, 0.4949, -0.0687, 0.8662, -0.6035, -0.08846, 0.7924, -0.6035, -0.08846, 0.7924, 0.4949, -0.0687, 0.8662, -0.1149, 0.5482, 0.8284, -0.6035, -0.08846, 0.7924, -0.1149, 0.5482, 0.8284, -0.9347, -0.1406, -0.3265, -0.9347, -0.1406, -0.3265, -0.1149, 0.5482, 0.8284, -0.8828, 0.46, 0.09518, -0.9347, -0.1406, -0.3265, -0.8828, 0.46, 0.09518, 0.0066, -0.1046, -0.9945, 0.0066, -0.1046, -0.9945, -0.8828, 0.46, 0.09518, 0.08851, -0.1049, -0.9905, 0.0066, -0.1046, -0.9945, 0.08851, -0.1049, -0.9905, 0.9399, -0.07624, -0.3328, 0.9399, -0.07624, -0.3328, 0.08851, -0.1049, -0.9905, 0.2134, 0.9051, -0.3678, 0.9399, -0.07624, -0.3328, 0.2134, 0.9051, -0.3678, 0.5909, -0.07569, 0.8032, 0.3038, -0.9221, -0.2398, -0.3517, -0.8982, -0.2638, 0.08553, -0.9946, 0.05881, -0.1149, 0.5482, 0.8284, 0.4949, -0.0687, 0.8662, 0.2134, 0.9051, -0.3678, 0.3038, -0.9221, -0.2398, 0.9649, 0.2545, 0.06502, 0.6017, 0.01081, 0.7986, -0.3517, -0.8982, -0.2638, 0.6017, 0.01081, 0.7986, -0.6875, -0.1439, 0.7118, -0.3517, -0.8982, -0.2638, 0.3038, -0.9221, -0.2398, 0.6017, 0.01081, 0.7986, 0.08553, -0.9946, 0.05881, -0.803, -0.5503, -0.2286, -0.02683, -0.622, -0.7825, 0.4299, -0.5506, 0.7156, 0.6768, 0.03848, 0.7352, 0.6657, -0.0676, 0.7432, 0.4299, -0.5506, 0.7156, 0.6657, -0.0676, 0.7432, 0.8878, -0.254, -0.3838, -0.6683, -0.0353, 0.7431, 0.6768, 0.03848, 0.7352, 0.4299, -0.5506, 0.7156, -0.6683, -0.0353, 0.7431, 0.4299, -0.5506, 0.7156, -0.9107, -0.2037, -0.3592, -0.9307, -0.1836, -0.3163, -0.6683, -0.0353, 0.7431, -0.9107, -0.2037, -0.3592, -0.9307, -0.1836, -0.3163, -0.9107, -0.2037, -0.3592, -0.9299, 0.2199, -0.2948, -0.06839, 0.2151, -0.9742, 0.9268, -0.09227, -0.364, -0.9307, -0.1836, -0.3163, -0.06839, 0.2151, -0.9742, -0.9307, -0.1836, -0.3163, -0.9299, 0.2199, -0.2948, 0.8878, -0.254, -0.3838, 0.6657, -0.0676, 0.7432, 0.9268, -0.09227, -0.364, 0.8878, -0.254, -0.3838, 0.9268, -0.09227, -0.364, -0.06839, 0.2151, -0.9742, 0.2758, 0.7665, -0.58, -0.9997, -0.01949, 0.01554, 0.1353, 0.9699, -0.2026, 0.2758, 0.7665, -0.58, 0.1353, 0.9699, -0.2026, -0.189, 0.4815, -0.8558, -0.9997, -0.01949, 0.01554, 0.2758, 0.7665, -0.58, -0.9299, 0.2199, -0.2948, -0.9997, -0.01949, 0.01554, -0.9299, 0.2199, -0.2948, -0.9107, -0.2037, -0.3592, 0.2758, 0.7665, -0.58, -0.189, 0.4815, -0.8558, -0.06839, 0.2151, -0.9742, 0.2758, 0.7665, -0.58, -0.06839, 0.2151, -0.9742, -0.9299, 0.2199, -0.2948, 0.1353, 0.9699, -0.2026, 0.8878, -0.254, -0.3838, -0.06839, 0.2151, -0.9742, 0.1353, 0.9699, -0.2026, -0.06839, 0.2151, -0.9742, -0.189, 0.4815, -0.8558, 0.8883, 0.36, 0.2851, 0.6657, -0.0676, 0.7432, 0.6768, 0.03848, 0.7352, 0.8883, 0.36, 0.2851, 0.6768, 0.03848, 0.7352, -0.6224, -0.09331, 0.7771, -0.6224, -0.09331, 0.7771, 0.6768, 0.03848, 0.7352, -0.6683, -0.0353, 0.7431, -0.6224, -0.09331, 0.7771, -0.6683, -0.0353, 0.7431, -0.9471, -0.1078, -0.3024, -0.9471, -0.1078, -0.3024, -0.6683, -0.0353, 0.7431, -0.9307, -0.1836, -0.3163, -0.9471, -0.1078, -0.3024, -0.9307, -0.1836, -0.3163, 0.009755, -0.5678, -0.8231, 0.009755, -0.5678, -0.8231, -0.9307, -0.1836, -0.3163, 0.9268, -0.09227, -0.364, 0.009755, -0.5678, -0.8231, 0.9268, -0.09227, -0.364, 0.4445, -0.8447, -0.2983, 0.3698, -0.8745, -0.3137, -0.4335, -0.8311, -0.3484, 0.3489, -0.9338, -0.07871, -0.9997, -0.01949, 0.01554, -0.6736, 0.7111, 0.2014, 0.1353, 0.9699, -0.2026, 0.4299, -0.5506, 0.7156, 0.1353, 0.9699, -0.2026, -0.6736, 0.7111, 0.2014, 0.4299, -0.5506, 0.7156, 0.8878, -0.254, -0.3838, 0.1353, 0.9699, -0.2026, -0.9997, -0.01949, 0.01554, -0.9107, -0.2037, -0.3592, 0.4299, -0.5506, 0.7156, 0.4299, -0.5506, 0.7156, -0.6736, 0.7111, 0.2014, -0.9997, -0.01949, 0.01554, 0.3698, -0.8745, -0.3137, 0.8883, 0.36, 0.2851, -0.6224, -0.09331, 0.7771, -0.4335, -0.8311, -0.3484, -0.6224, -0.09331, 0.7771, -0.9471, -0.1078, -0.3024, -0.4335, -0.8311, -0.3484, 0.3698, -0.8745, -0.3137, -0.6224, -0.09331, 0.7771, 0.009755, -0.5678, -0.8231, 0.3489, -0.9338, -0.07871, -0.4335, -0.8311, -0.3484, -0.4335, -0.8311, -0.3484, -0.9471, -0.1078, -0.3024, 0.009755, -0.5678, -0.8231, 0.3489, -0.9338, -0.07871, 0.009755, -0.5678, -0.8231, 0.4445, -0.8447, -0.2983, 0.3698, -0.8745, -0.3137, 0.4445, -0.8447, -0.2983, 0.8883, 0.36, 0.2851, 0.3698, -0.8745, -0.3137, 0.3489, -0.9338, -0.07871, 0.4445, -0.8447, -0.2983, 0.9268, -0.09227, -0.364, 0.8883, 0.36, 0.2851, 0.4445, -0.8447, -0.2983, 0.8883, 0.36, 0.2851, 0.9268, -0.09227, -0.364, 0.6657, -0.0676, 0.7432, 0.5816, 0.8122, -0.04596, -0.3709, -0.5071, 0.778, 0.1344, -0.8643, 0.4847, 0.5816, 0.8122, -0.04596, 0.1344, -0.8643, 0.4847, 0.9994, -0.01739, 0.0305, -0.9309, 0.2189, 0.2923, 0.06131, 0.1417, 0.988, -0.9977, 0.03209, -0.0602, -0.9309, 0.2189, 0.2923, -0.9977, 0.03209, -0.0602, -0.03345, -0.9993, -0.01816, -0.3709, -0.5071, 0.778, -0.9309, 0.2189, 0.2923, -0.03345, -0.9993, -0.01816, -0.3709, -0.5071, 0.778, -0.03345, -0.9993, -0.01816, 0.1344, -0.8643, 0.4847, 0.06033, 0.3685, -0.9277, 0.4836, 0.8141, 0.3215, 0.003527, 0.3356, -0.942, 0.06033, 0.3685, -0.9277, 0.003527, 0.3356, -0.942, -0.2989, 0.7894, -0.5362, 0.6721, 0.3626, -0.6456, -0.7645, -0.5868, 0.2668, -0.2989, 0.7894, -0.5362, 0.6721, 0.3626, -0.6456, -0.2989, 0.7894, -0.5362, 0.003527, 0.3356, -0.942, 0.1319, 0.9113, 0.39, -0.1209, 0.9366, 0.3288, 0.4836, 0.8141, 0.3215, 0.1319, 0.9113, 0.39, 0.4836, 0.8141, 0.3215, 0.06033, 0.3685, -0.9277, 0.1344, -0.8643, 0.4847, -0.03345, -0.9993, -0.01816, -0.7645, -0.5868, 0.2668, 0.1344, -0.8643, 0.4847, -0.7645, -0.5868, 0.2668, 0.6721, 0.3626, -0.6456, -0.3709, -0.5071, 0.778, 0.5816, 0.8122, -0.04596, 0.06131, 0.1417, 0.988, -0.3709, -0.5071, 0.778, 0.06131, 0.1417, 0.988, -0.9309, 0.2189, 0.2923, 0.5816, 0.8122, -0.04596, 0.9994, -0.01739, 0.0305, -0.9977, 0.03209, -0.0602, 0.5816, 0.8122, -0.04596, -0.9977, 0.03209, -0.0602, 0.06131, 0.1417, 0.988, 0.9994, -0.01739, 0.0305, -0.1209, 0.9366, 0.3288, 0.1319, 0.9113, 0.39, 0.9994, -0.01739, 0.0305, 0.1319, 0.9113, 0.39, -0.9977, 0.03209, -0.0602, 0.4836, 0.8141, 0.3215, -0.1209, 0.9366, 0.3288, 0.9994, -0.01739, 0.0305, 0.9994, -0.01739, 0.0305, 0.003527, 0.3356, -0.942, 0.4836, 0.8141, 0.3215, 0.1319, 0.9113, 0.39, 0.06033, 0.3685, -0.9277, -0.2989, 0.7894, -0.5362, -0.2989, 0.7894, -0.5362, -0.9977, 0.03209, -0.0602, 0.1319, 0.9113, 0.39, 0.1344, -0.8643, 0.4847, 0.6721, 0.3626, -0.6456, 0.9994, -0.01739, 0.0305, 0.6721, 0.3626, -0.6456, 0.003527, 0.3356, -0.942, 0.9994, -0.01739, 0.0305, -0.7645, -0.5868, 0.2668, -0.03345, -0.9993, -0.01816, -0.9977, 0.03209, -0.0602, -0.9977, 0.03209, -0.0602, -0.2989, 0.7894, -0.5362, -0.7645, -0.5868, 0.2668, 0.01624, 0.9914, -0.1299, 0.5905, -0.2028, -0.7811, 0.02396, 0.987, -0.1592, 0.01624, 0.9914, -0.1299, 0.02396, 0.987, -0.1592, -0.9941, -0.08759, -0.06375, -0.1724, -0.9138, -0.3678, -0.4842, 0.3186, -0.8149, -0.03717, -0.9581, -0.2839, -0.1724, -0.9138, -0.3678, -0.03717, -0.9581, -0.2839, 0.7489, 0.1349, -0.6488, 0.9859, -0.155, 0.06259, -0.0394, -0.05688, 0.9976, 0.6677, -0.6221, 0.4088, 0.9859, -0.155, 0.06259, 0.6677, -0.6221, 0.4088, 0.02003, 0.1108, -0.9936, 0.02003, 0.1108, -0.9936, 0.6677, -0.6221, 0.4088, 0.03694, -0.0945, -0.9948, 0.02003, 0.1108, -0.9936, 0.03694, -0.0945, -0.9948, -0.9847, -0.1703, -0.03546, -0.9847, -0.1703, -0.03546, 0.03694, -0.0945, -0.9948, -0.669, -0.6409, -0.3765, -0.9847, -0.1703, -0.03546, -0.669, -0.6409, -0.3765, 0.09517, -0.02616, 0.9951, 0.6878, -0.2681, -0.6746, 0.008198, 0.05056, -0.9987, -0.008196, 0.05053, -0.9987, 0.6878, -0.2681, -0.6746, -0.008196, 0.05053, -0.9987, -0.001883, 0.9999, 0.01308, -0.008196, 0.05053, -0.9987, 0.01124, 0.1232, 0.9923, -0.9944, 0.1044, -0.01597, -0.008196, 0.05053, -0.9987, -0.9944, 0.1044, -0.01597, -0.001883, 0.9999, 0.01308, -0.001883, 0.9999, 0.01308, -0.9944, 0.1044, -0.01597, -0.3061, 0.7264, 0.6153, -0.001883, 0.9999, 0.01308, -0.3061, 0.7264, 0.6153, 0.6878, -0.2681, -0.6746, 0.6878, -0.2681, -0.6746, -0.3061, 0.7264, 0.6153, 0.997, 0.07612, 0.01099, 0.6878, -0.2681, -0.6746, 0.997, 0.07612, 0.01099, 0.008198, 0.05056, -0.9987, -0.3061, 0.7264, 0.6153, -0.9944, 0.1044, -0.01597, 0.01124, 0.1232, 0.9923, -0.3061, 0.7264, 0.6153, 0.01124, 0.1232, 0.9923, 0.997, 0.07612, 0.01099, 0.7489, 0.1349, -0.6488, 0.02003, 0.1108, -0.9936, -0.9847, -0.1703, -0.03546, 0.7489, 0.1349, -0.6488, -0.9847, -0.1703, -0.03546, -0.1724, -0.9138, -0.3678, 0.6677, -0.6221, 0.4088, -0.0394, -0.05688, 0.9976, -0.669, -0.6409, -0.3765, 0.6677, -0.6221, 0.4088, -0.669, -0.6409, -0.3765, 0.03694, -0.0945, -0.9948, -0.0394, -0.05688, 0.9976, 0.9859, -0.155, 0.06259, 0.09517, -0.02616, 0.9951, -0.0394, -0.05688, 0.9976, 0.09517, -0.02616, 0.9951, -0.669, -0.6409, -0.3765, 0.1168, -0.6257, 0.7713, 0.07229, 0.7378, 0.6711, -0.09091, -0.8299, 0.5505, 0.1168, -0.6257, 0.7713, -0.09091, -0.8299, 0.5505, -0.8432, 0.2846, 0.456, 0.07229, 0.7378, 0.6711, 0.9297, 0.1825, -0.32, -0.1236, 0.4636, 0.8774, 0.07229, 0.7378, 0.6711, -0.1236, 0.4636, 0.8774, -0.09091, -0.8299, 0.5505, -0.4842, 0.3186, -0.8149, 0.02396, 0.987, -0.1592, 0.5905, -0.2028, -0.7811, -0.4842, 0.3186, -0.8149, 0.5905, -0.2028, -0.7811, -0.03717, -0.9581, -0.2839, -0.9941, -0.08759, -0.06375, -0.1236, 0.4636, 0.8774, 0.9297, 0.1825, -0.32, -0.9941, -0.08759, -0.06375, 0.9297, 0.1825, -0.32, 0.01624, 0.9914, -0.1299, 0.9859, -0.155, 0.06259, 0.1168, -0.6257, 0.7713, -0.8432, 0.2846, 0.456, 0.9859, -0.155, 0.06259, -0.8432, 0.2846, 0.456, 0.09517, -0.02616, 0.9951, -0.8432, 0.2846, 0.456, -0.9847, -0.1703, -0.03546, 0.09517, -0.02616, 0.9951, -0.8432, 0.2846, 0.456, -0.1724, -0.9138, -0.3678, -0.9847, -0.1703, -0.03546, 0.9859, -0.155, 0.06259, 0.7489, 0.1349, -0.6488, 0.1168, -0.6257, 0.7713, 0.9859, -0.155, 0.06259, 0.02003, 0.1108, -0.9936, 0.7489, 0.1349, -0.6488, -0.4842, 0.3186, -0.8149, -0.9941, -0.08759, -0.06375, 0.02396, 0.987, -0.1592, -0.9941, -0.08759, -0.06375, -0.4842, 0.3186, -0.8149, -0.1724, -0.9138, -0.3678, 0.5905, -0.2028, -0.7811, 0.7489, 0.1349, -0.6488, -0.03717, -0.9581, -0.2839, 0.7489, 0.1349, -0.6488, 0.5905, -0.2028, -0.7811, 0.01624, 0.9914, -0.1299, 0.9297, 0.1825, -0.32, 0.07229, 0.7378, 0.6711, 0.1168, -0.6257, 0.7713, -0.09091, -0.8299, 0.5505, -0.1236, 0.4636, 0.8774, -0.8432, 0.2846, 0.456, -0.9941, -0.08759, -0.06375, -0.8432, 0.2846, 0.456, -0.1236, 0.4636, 0.8774, -0.8432, 0.2846, 0.456, -0.9941, -0.08759, -0.06375, -0.1724, -0.9138, -0.3678, 0.9297, 0.1825, -0.32, 0.7489, 0.1349, -0.6488, 0.01624, 0.9914, -0.1299, 0.7489, 0.1349, -0.6488, 0.9297, 0.1825, -0.32, 0.1168, -0.6257, 0.7713, -0.8015, 0.1406, 0.5812, -0.7384, 0.4918, -0.4614, -0.6313, -0.4654, 0.6204, -0.8015, 0.1406, 0.5812, -0.6313, -0.4654, 0.6204, 0.3601, -0.1659, 0.918, -0.7384, 0.4918, -0.4614, 0.2635, 0.08592, -0.9608, -0.8173, -0.1436, -0.558, -0.7384, 0.4918, -0.4614, -0.8173, -0.1436, -0.558, -0.6313, -0.4654, 0.6204, 0.2635, 0.08592, -0.9608, 0.8135, 0.5737, 0.09547, 0.1668, -0.5391, -0.8256, 0.2635, 0.08592, -0.9608, 0.1668, -0.5391, -0.8256, -0.8173, -0.1436, -0.558, 0.8135, 0.5737, 0.09547, 0.1456, 0.4201, 0.8957, 0.7674, -0.6408, -0.02247, 0.8135, 0.5737, 0.09547, 0.7674, -0.6408, -0.02247, 0.1668, -0.5391, -0.8256, 0.1456, 0.4201, 0.8957, -0.8015, 0.1406, 0.5812, 0.3601, -0.1659, 0.918, 0.1456, 0.4201, 0.8957, 0.3601, -0.1659, 0.918, 0.7674, -0.6408, -0.02247, 0.09646, 0.9952, 0.01422, 0.217, 0.969, 0.1178, -0.01552, 0.9999, 3.147e-05, 0.2506, -0.964, 0.08871, 0.1742, -0.9843, -0.02788, 0.7204, -0.6447, -0.2556, -0.7384, 0.4918, -0.4614, 0.217, 0.969, 0.1178, 0.09646, 0.9952, 0.01422, -0.7384, 0.4918, -0.4614, -0.8015, 0.1406, 0.5812, 0.217, 0.969, 0.1178, 0.09646, 0.9952, 0.01422, 0.2635, 0.08592, -0.9608, -0.7384, 0.4918, -0.4614, 0.8135, 0.5737, 0.09547, 0.09646, 0.9952, 0.01422, -0.01552, 0.9999, 3.147e-05, 0.8135, 0.5737, 0.09547, 0.2635, 0.08592, -0.9608, 0.09646, 0.9952, 0.01422, 0.1456, 0.4201, 0.8957, 0.8135, 0.5737, 0.09547, -0.01552, 0.9999, 3.147e-05, 0.217, 0.969, 0.1178, -0.8015, 0.1406, 0.5812, 0.1456, 0.4201, 0.8957, 0.1456, 0.4201, 0.8957, -0.01552, 0.9999, 3.147e-05, 0.217, 0.969, 0.1178, 0.2506, -0.964, 0.08871, 0.3601, -0.1659, 0.918, -0.6313, -0.4654, 0.6204, 0.1742, -0.9843, -0.02788, -0.6313, -0.4654, 0.6204, -0.8173, -0.1436, -0.558, 0.1742, -0.9843, -0.02788, 0.2506, -0.964, 0.08871, -0.6313, -0.4654, 0.6204, 0.1668, -0.5391, -0.8256, 0.7204, -0.6447, -0.2556, 0.1742, -0.9843, -0.02788, 0.1742, -0.9843, -0.02788, -0.8173, -0.1436, -0.558, 0.1668, -0.5391, -0.8256, 0.7204, -0.6447, -0.2556, 0.1668, -0.5391, -0.8256, 0.7674, -0.6408, -0.02247, 0.2506, -0.964, 0.08871, 0.7674, -0.6408, -0.02247, 0.3601, -0.1659, 0.918, 0.2506, -0.964, 0.08871, 0.7204, -0.6447, -0.2556, 0.7674, -0.6408, -0.02247, -0.1226, 0.4895, 0.8633, 0.9865, -0.1363, -0.0907, 0.3326, 0.9188, -0.2128, -0.1226, 0.4895, 0.8633, 0.3326, 0.9188, -0.2128, -0.8704, 0.4681, 0.1528, -0.8704, 0.4681, 0.1528, -0.861, -0.1027, -0.4981, -0.7029, -0.4367, 0.5614, -0.8704, 0.4681, 0.1528, -0.7029, -0.4367, 0.5614, 0.3262, -0.1205, 0.9376, -0.861, -0.1027, -0.4981, 0.3326, 0.9188, -0.2128, -0.8251, -0.1192, -0.5523, -0.861, -0.1027, -0.4981, -0.8251, -0.1192, -0.5523, -0.7029, -0.4367, 0.5614, 0.3326, 0.9188, -0.2128, 0.9865, -0.1363, -0.0907, 0.258, -0.4034, -0.8779, 0.3326, 0.9188, -0.2128, 0.258, -0.4034, -0.8779, -0.8251, -0.1192, -0.5523, 0.9865, -0.1363, -0.0907, -0.1226, 0.4895, 0.8633, 0.8344, -0.5512, 0.008133, 0.9865, -0.1363, -0.0907, 0.8344, -0.5512, 0.008133, 0.258, -0.4034, -0.8779, -0.1226, 0.4895, 0.8633, -0.8704, 0.4681, 0.1528, 0.3262, -0.1205, 0.9376, -0.1226, 0.4895, 0.8633, 0.3262, -0.1205, 0.9376, 0.8344, -0.5512, 0.008133, 0.4511, -0.8104, 0.3738, 0.3777, -0.9086, -0.1782, 0.9053, -0.4248, 2.012e-05, -0.861, -0.1027, -0.4981, -0.8704, 0.4681, 0.1528, 0.3326, 0.9188, -0.2128, 0.4511, -0.8104, 0.3738, 0.3262, -0.1205, 0.9376, -0.7029, -0.4367, 0.5614, 0.3777, -0.9086, -0.1782, -0.7029, -0.4367, 0.5614, -0.8251, -0.1192, -0.5523, 0.3777, -0.9086, -0.1782, 0.4511, -0.8104, 0.3738, -0.7029, -0.4367, 0.5614, 0.258, -0.4034, -0.8779, 0.9053, -0.4248, 2.012e-05, 0.3777, -0.9086, -0.1782, 0.3777, -0.9086, -0.1782, -0.8251, -0.1192, -0.5523, 0.258, -0.4034, -0.8779, 0.9053, -0.4248, 2.012e-05, 0.258, -0.4034, -0.8779, 0.8344, -0.5512, 0.008133, 0.4511, -0.8104, 0.3738, 0.8344, -0.5512, 0.008133, 0.3262, -0.1205, 0.9376, 0.4511, -0.8104, 0.3738, 0.9053, -0.4248, 2.012e-05, 0.8344, -0.5512, 0.008133, -0.7277, 0.607, 0.3193, 0.03063, 0.2462, 0.9687, 0.4822, 0.8083, -0.3379, -0.7277, 0.607, 0.3193, 0.4822, 0.8083, -0.3379, -0.02163, 0.0828, -0.9963, -0.02163, 0.0828, -0.9963, 0.71, -0.607, 0.357, 0.003359, 0.04509, -0.999, -0.02163, 0.0828, -0.9963, 0.003359, 0.04509, -0.999, -0.7277, 0.607, 0.3193, -0.7278, -0.6109, -0.3117, 0.03063, 0.2462, 0.9687, -0.7277, 0.607, 0.3193, -0.7278, -0.6109, -0.3117, -0.7277, 0.607, 0.3193, 0.003359, 0.04509, -0.999, 0.4822, 0.8083, -0.3379, 0.05827, 0.2573, 0.9646, 0.71, -0.607, 0.357, 0.4822, 0.8083, -0.3379, 0.71, -0.607, 0.357, -0.02163, 0.0828, -0.9963, 0.71, -0.607, 0.357, 0.05827, 0.2573, 0.9646, -0.7278, -0.6109, -0.3117, 0.71, -0.607, 0.357, -0.7278, -0.6109, -0.3117, 0.003359, 0.04509, -0.999, 0.03063, 0.2462, 0.9687, -0.7278, -0.6109, -0.3117, 0.05827, 0.2573, 0.9646, 0.03063, 0.2462, 0.9687, 0.05827, 0.2573, 0.9646, 0.4822, 0.8083, -0.3379, 0.647, -0.4813, 0.5914, 0.7367, 0.4971, -0.4585, 0.8218, 0.1428, 0.5516, 0.647, -0.4813, 0.5914, 0.8218, 0.1428, 0.5516, -0.3406, -0.1455, 0.9289, 0.8228, -0.1033, -0.5589, -0.2743, 0.08245, -0.9581, 0.7367, 0.4971, -0.4585, 0.8228, -0.1033, -0.5589, 0.7367, 0.4971, -0.4585, 0.647, -0.4813, 0.5914, -0.1647, -0.54, -0.8254, -0.8282, 0.5565, 0.06686, -0.2743, 0.08245, -0.9581, -0.1647, -0.54, -0.8254, -0.2743, 0.08245, -0.9581, 0.8228, -0.1033, -0.5589, -0.733, -0.678, -0.05536, -0.1362, 0.4461, 0.8846, -0.8282, 0.5565, 0.06686, -0.733, -0.678, -0.05536, -0.8282, 0.5565, 0.06686, -0.1647, -0.54, -0.8254, -0.3406, -0.1455, 0.9289, 0.8218, 0.1428, 0.5516, -0.1362, 0.4461, 0.8846, -0.3406, -0.1455, 0.9289, -0.1362, 0.4461, 0.8846, -0.733, -0.678, -0.05536, -0.2056, 0.905, -0.3724, -0.03344, 0.9972, -0.06641, -0.05803, 0.9968, 0.05587, -0.6261, -0.699, -0.3456, -0.1714, -0.985, -0.01966, -0.2329, -0.9693, 0.07896, -0.05803, 0.9968, 0.05587, -0.03344, 0.9972, -0.06641, 0.7367, 0.4971, -0.4585, -0.03344, 0.9972, -0.06641, 0.8218, 0.1428, 0.5516, 0.7367, 0.4971, -0.4585, 0.7367, 0.4971, -0.4585, -0.2743, 0.08245, -0.9581, -0.05803, 0.9968, 0.05587, -0.2056, 0.905, -0.3724, -0.05803, 0.9968, 0.05587, -0.8282, 0.5565, 0.06686, -0.05803, 0.9968, 0.05587, -0.2743, 0.08245, -0.9581, -0.8282, 0.5565, 0.06686, -0.2056, 0.905, -0.3724, -0.8282, 0.5565, 0.06686, -0.1362, 0.4461, 0.8846, -0.1362, 0.4461, 0.8846, 0.8218, 0.1428, 0.5516, -0.03344, 0.9972, -0.06641, -0.03344, 0.9972, -0.06641, -0.2056, 0.905, -0.3724, -0.1362, 0.4461, 0.8846, 0.647, -0.4813, 0.5914, -0.3406, -0.1455, 0.9289, -0.2329, -0.9693, 0.07896, 0.8228, -0.1033, -0.5589, 0.647, -0.4813, 0.5914, -0.1714, -0.985, -0.01966, 0.647, -0.4813, 0.5914, -0.2329, -0.9693, 0.07896, -0.1714, -0.985, -0.01966, -0.1714, -0.985, -0.01966, -0.6261, -0.699, -0.3456, -0.1647, -0.54, -0.8254, -0.1647, -0.54, -0.8254, 0.8228, -0.1033, -0.5589, -0.1714, -0.985, -0.01966, -0.733, -0.678, -0.05536, -0.1647, -0.54, -0.8254, -0.6261, -0.699, -0.3456, -0.3406, -0.1455, 0.9289, -0.733, -0.678, -0.05536, -0.2329, -0.9693, 0.07896, -0.733, -0.678, -0.05536, -0.6261, -0.699, -0.3456, -0.2329, -0.9693, 0.07896, -0.2806, 0.9414, -0.1869, -0.9832, -0.1425, -0.1139, 0.1312, 0.4478, 0.8844, -0.2806, 0.9414, -0.1869, 0.1312, 0.4478, 0.8844, 0.8582, 0.4901, 0.1528, 0.7076, -0.4217, 0.567, 0.8444, -0.1088, -0.5245, 0.8582, 0.4901, 0.1528, 0.7076, -0.4217, 0.567, 0.8582, 0.4901, 0.1528, -0.3296, -0.1697, 0.9287, 0.8125, -0.1391, -0.5662, -0.2806, 0.9414, -0.1869, 0.8444, -0.1088, -0.5245, 0.8125, -0.1391, -0.5662, 0.8444, -0.1088, -0.5245, 0.7076, -0.4217, 0.567, -0.2837, -0.3778, -0.8814, -0.9832, -0.1425, -0.1139, -0.2806, 0.9414, -0.1869, -0.2837, -0.3778, -0.8814, -0.2806, 0.9414, -0.1869, 0.8125, -0.1391, -0.5662, -0.8721, -0.4891, 0.01123, 0.1312, 0.4478, 0.8844, -0.9832, -0.1425, -0.1139, -0.8721, -0.4891, 0.01123, -0.9832, -0.1425, -0.1139, -0.2837, -0.3778, -0.8814, -0.3296, -0.1697, 0.9287, 0.8582, 0.4901, 0.1528, 0.1312, 0.4478, 0.8844, -0.3296, -0.1697, 0.9287, 0.1312, 0.4478, 0.8844, -0.8721, -0.4891, 0.01123, -0.9349, -0.3548, 5.022e-05, -0.4139, -0.8863, -0.2076, -0.4139, -0.8863, 0.2075, -0.2806, 0.9414, -0.1869, 0.8582, 0.4901, 0.1528, 0.8444, -0.1088, -0.5245, 0.7076, -0.4217, 0.567, -0.3296, -0.1697, 0.9287, -0.4139, -0.8863, 0.2075, 0.8125, -0.1391, -0.5662, 0.7076, -0.4217, 0.567, -0.4139, -0.8863, -0.2076, 0.7076, -0.4217, 0.567, -0.4139, -0.8863, 0.2075, -0.4139, -0.8863, -0.2076, -0.4139, -0.8863, -0.2076, -0.9349, -0.3548, 5.022e-05, -0.2837, -0.3778, -0.8814, -0.2837, -0.3778, -0.8814, 0.8125, -0.1391, -0.5662, -0.4139, -0.8863, -0.2076, -0.8721, -0.4891, 0.01123, -0.2837, -0.3778, -0.8814, -0.9349, -0.3548, 5.022e-05, -0.3296, -0.1697, 0.9287, -0.8721, -0.4891, 0.01123, -0.4139, -0.8863, 0.2075, -0.8721, -0.4891, 0.01123, -0.9349, -0.3548, 5.022e-05, -0.4139, -0.8863, 0.2075, 0.3955, 0.6932, 0.6026, 0.9997, -0.0001436, -0.0258, -0.2181, 0.7556, -0.6176, 0.3955, 0.6932, 0.6026, -0.2181, 0.7556, -0.6176, -0.9631, 0.2669, 0.03466, -0.2181, 0.7556, -0.6176, 0.6641, -0.7037, 0.2524, 0.04163, 0.08057, -0.9959, -0.2181, 0.7556, -0.6176, 0.04163, 0.08057, -0.9959, -0.9631, 0.2669, 0.03466, 0.9997, -0.0001436, -0.0258, 0.1482, 0.2542, 0.9557, 0.6641, -0.7037, 0.2524, 0.9997, -0.0001436, -0.0258, 0.6641, -0.7037, 0.2524, -0.2181, 0.7556, -0.6176, -0.9631, 0.2669, 0.03466, 0.04163, 0.08057, -0.9959, -0.8111, -0.4128, -0.4144, -0.9631, 0.2669, 0.03466, -0.8111, -0.4128, -0.4144, 0.3955, 0.6932, 0.6026, 0.6641, -0.7037, 0.2524, 0.1482, 0.2542, 0.9557, -0.8111, -0.4128, -0.4144, 0.6641, -0.7037, 0.2524, -0.8111, -0.4128, -0.4144, 0.04163, 0.08057, -0.9959, 0.3955, 0.6932, 0.6026, -0.8111, -0.4128, -0.4144, 0.1482, 0.2542, 0.9557, 0.3955, 0.6932, 0.6026, 0.1482, 0.2542, 0.9557, 0.9997, -0.0001436, -0.0258])] * 3)])

# ---- objects
ob_light = bpy.data.objects.new('Light', light_light)
ob_camera = bpy.data.objects.new('Camera', cam_camera)
ob_combined_mesh = bpy.data.objects.new('Combined_Mesh', me_m014)

# ---- transforms, parenting, visibility, modifiers, constraints
ob_light.location = (4.076, 1.005, 5.904)
ob_light.rotation_euler = (0.6503, 0.05522, 1.866)
ob_light.lock_rotations_4d = False
ob_light.empty_display_type = 'ARROWS'
ob_light.color = (0.0, 0.0, 0.0, 0.0)
ob_light.lineart.crease_threshold = 0.0
ob_camera.location = (7.359, -6.926, 4.958)
ob_camera.rotation_euler = (1.109, 0.0, 0.8149)
ob_camera.lock_rotations_4d = False
ob_camera.empty_display_type = 'ARROWS'
ob_camera.color = (0.0, 0.0, 0.0, 0.0)
ob_camera.display_type = 'WIRE'
ob_camera.lineart.crease_threshold = 0.0
ob_combined_mesh.location = (0.0, 0.0, 0.0)
ob_combined_mesh.rotation_euler = (1.571, -0.0, 0.0)

# ---- collection membership
col_collection.objects.link(ob_light)
col_collection.objects.link(ob_camera)
col_collection.objects.link(ob_combined_mesh)

# ---- scene / render settings (as saved in the file)
scene.camera = ob_camera
scene.frame_start = 1; scene.frame_end = 250; scene.frame_set(1)
scene.render.engine = 'BLENDER_EEVEE_NEXT'
scene.cycles.sampling_pattern = 'TABULATED_SOBOL'
scene.cycles.use_light_tree = False
scene.view_settings.view_transform = 'Filmic'
bpy.context.view_layer.update()
